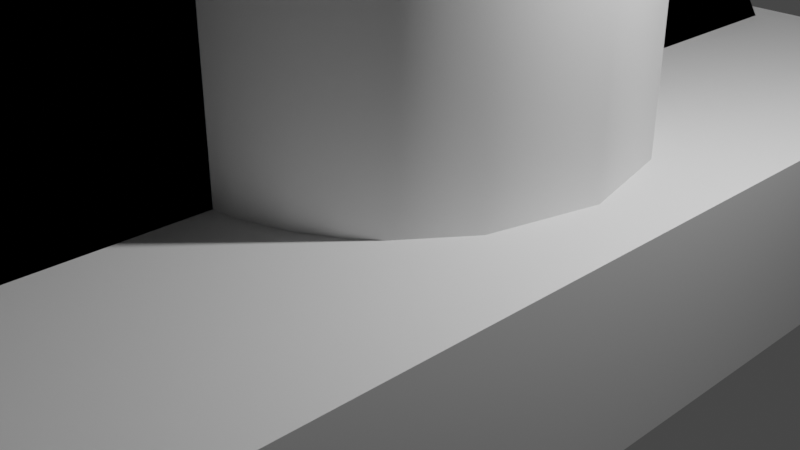 # Source: Task_1.blend  (saved by Blender 3.6.13; exported with 4.5.12 LTS)
import bpy
from mathutils import Matrix  # noqa: F401  (used for matrix-valued properties, if any)

bpy.ops.wm.read_factory_settings(use_empty=True)
scene = bpy.context.scene
scene.name = 'Scene'

# ---- collections
col_collection = bpy.data.collections.new('Collection'); scene.collection.children.link(col_collection)

# ---- materials (node trees are filled in below, after node groups)
mat_material = bpy.data.materials.new('Material')
mat_material.alpha_threshold = 0.0
mat_material.use_transparent_shadow = False
mat_material.roughness = 0.5
mat_material.line_color = (0.0, 0.0, 0.0, 1.0)

# ---- node groups
ng_auto_smooth = bpy.data.node_groups.new('Auto Smooth', 'GeometryNodeTree')
_s = ng_auto_smooth.interface.new_socket(name='Geometry', in_out='OUTPUT', socket_type='NodeSocketGeometry')
_s = ng_auto_smooth.interface.new_socket(name='Geometry', in_out='INPUT', socket_type='NodeSocketGeometry')
_s = ng_auto_smooth.interface.new_socket(name='Angle', in_out='INPUT', socket_type='NodeSocketFloat')
_s.subtype = 'ANGLE'
_s.min_value = 0.0
_s.max_value = 3.142
ng_auto_smooth.is_modifier = True
_N = ng_auto_smooth.nodes; _L = ng_auto_smooth.links
n0 = _N.new('NodeGroupOutput'); n0.name = 'Group Output'; n0.location = (480, -100)
n1 = _N.new('NodeGroupInput'); n1.name = 'Group Input'; n1.location = (-420, -300)
n2 = _N.new('NodeGroupInput'); n2.name = 'Group Input.001'; n2.location = (-60, -100)
n3 = _N.new('GeometryNodeSetShadeSmooth'); n3.name = 'Set Shade Smooth'; n3.location = (120, -100)
n3.domain = 'EDGE'
n4 = _N.new('GeometryNodeSetShadeSmooth'); n4.name = 'Set Shade Smooth.001'; n4.location = (300, -100)
n5 = _N.new('GeometryNodeInputMeshEdgeAngle'); n5.name = 'Edge Angle'; n5.location = (-420, -220)
n6 = _N.new('GeometryNodeInputEdgeSmooth'); n6.name = 'Is Edge Smooth'; n6.location = (-60, -160)
n7 = _N.new('GeometryNodeInputShadeSmooth'); n7.name = 'Is Face Smooth'; n7.location = (-240, -340)
n8 = _N.new('FunctionNodeBooleanMath'); n8.name = 'Boolean Math'; n8.location = (-60, -220)
n9 = _N.new('FunctionNodeCompare'); n9.name = 'Compare'; n9.location = (-240, -180)
n9.operation = 'LESS_EQUAL'
_L.new(n5.outputs[0], n9.inputs[0])
_L.new(n4.outputs[0], n0.inputs[0])
_L.new(n1.outputs[1], n9.inputs[1])
_L.new(n9.outputs[0], n8.inputs[0])
_L.new(n7.outputs[0], n8.inputs[1])
_L.new(n2.outputs[0], n3.inputs[0])
_L.new(n6.outputs[0], n3.inputs[1])
_L.new(n3.outputs[0], n4.inputs[0])
_L.new(n8.outputs[0], n3.inputs[2])
n0.is_active_output = True

# ---- material node trees
mat_material.use_nodes = True; mat_material.node_tree.nodes.clear()
_N = mat_material.node_tree.nodes; _L = mat_material.node_tree.links
n0 = _N.new('ShaderNodeOutputMaterial'); n0.name = 'Material Output'; n0.location = (300, 300)
n1 = _N.new('ShaderNodeBsdfPrincipled'); n1.name = 'Principled BSDF'; n1.location = (10, 300)
n1.distribution = 'GGX'
n1.subsurface_method = 'RANDOM_WALK_SKIN'
n1.inputs[3].default_value = 1.45
n1.inputs[27].default_value = (0.0, 0.0, 0.0, 1.0)
n1.inputs[28].default_value = 1.0
_L.new(n1.outputs[0], n0.inputs[0])
n0.is_active_output = True

# ---- world
world_world = bpy.data.worlds.new('World'); scene.world = world_world
world_world.use_nodes = True; world_world.node_tree.nodes.clear()
_N = world_world.node_tree.nodes; _L = world_world.node_tree.links
n0 = _N.new('ShaderNodeOutputWorld'); n0.name = 'World Output'; n0.location = (300, 300)
n1 = _N.new('ShaderNodeBackground'); n1.name = 'Background'; n1.location = (10, 300)
n1.inputs[0].default_value = (0.05088, 0.05088, 0.05088, 1.0)
_L.new(n1.outputs[0], n0.inputs[0])
n0.is_active_output = True
world_world.color = (0.05088, 0.05088, 0.05088)
world_world.use_sun_shadow = False
world_world.sun_shadow_jitter_overblur = 0.0

# ---- cameras
cam_camera = bpy.data.cameras.new('Camera')
cam_camera.clip_end = 100.0
cam_camera.ortho_scale = 7.314

# ---- lights
light_light = bpy.data.lights.new('Light', 'POINT')
light_light.transmission_factor = 0.0
light_light.energy = 1000.0
light_light.shadow_soft_size = 0.1
light_light.shadow_maximum_resolution = 0.006
light_light.use_absolute_resolution = True

# ---- meshes
me_cube = bpy.data.meshes.new('Cube')
me_cube.from_pydata([(-3.104, 0.0, -1.0), (0.0, 6.378, -1.0), (0.0, -6.378, 1.0), (3.104, 0.0, 1.0), (0.0, -6.378, -1.0), (-3.104, 0.0, 1.0), (0.0, 6.378, 1.0), (3.104, 0.0, -1.0), (0.0, 6.378, 0.0), (3.104, 0.0, 0.0), (-3.104, 0.0, 0.0), (0.0, -6.378, 0.0), (-0.5173, -6.378, 1.0), (-1.035, -6.378, 1.0), (-1.552, -6.378, 1.0), (-2.069, -6.378, 1.0), (-2.587, -6.378, 1.0), (3.104, -1.063, 1.0), (3.104, -2.126, 1.0), (3.104, -3.189, 1.0), (3.104, -4.252, 1.0), (3.104, -5.315, 1.0), (-3.104, 1.063, 1.0), (-3.104, 2.126, 1.0), (-3.104, 3.189, 1.0), (-3.104, 4.252, 1.0), (-3.104, 5.315, 1.0), (0.5173, 6.378, 1.0), (1.035, 6.378, 1.0), (1.552, 6.378, 1.0), (2.069, 6.378, 1.0), (2.587, 6.378, 1.0), (2.587, -6.378, 1.0), (2.069, -6.378, 1.0), (1.552, -6.378, 1.0), (1.035, -6.378, 1.0), (0.5173, -6.378, 1.0), (3.104, 5.315, 1.0), (3.104, 4.252, 1.0), (3.104, 3.189, 1.0), (3.104, 2.126, 1.0), (3.104, 1.063, 1.0), (-3.104, -5.315, 1.0), (-3.104, -4.252, 1.0), (-3.104, -3.189, 1.0), (-3.104, -2.126, 1.0), (-3.104, -1.063, 1.0), (-2.587, 6.378, 1.0), (-2.069, 6.378, 1.0), (-1.552, 6.378, 1.0), (-1.035, 6.378, 1.0), (-0.5173, 6.378, 1.0), (-1.067e-07, -2.429, 1.0), (0.0, -3.189, 1.0), (0.0, -4.252, 1.0), (0.0, -5.315, 1.0), (0.0, 5.315, 1.0), (0.0, 4.252, 1.0), (0.0, 3.189, 1.0), (-1.067e-07, 2.429, 1.0), (2.429, -1.089e-07, 1.0), (2.587, 0.0, 1.0), (-2.587, 0.0, 1.0), (-2.429, -1.089e-07, 1.0), (-0.5173, 5.315, 1.0), (-0.5173, 4.252, 1.0), (-0.5173, 3.189, 1.0), (-0.5743, 2.36, 1.0), (-1.035, 5.315, 1.0), (-1.035, 4.252, 1.0), (-1.035, 3.189, 1.0), (-1.063, 2.184, 1.0), (-1.552, 5.315, 1.0), (-1.552, 4.252, 1.0), (-1.552, 3.189, 1.0), (-1.432, 1.962, 1.0), (-2.069, 5.315, 1.0), (-2.069, 4.252, 1.0), (-2.069, 3.189, 1.0), (-1.694, 1.741, 1.0), (-2.161, 1.11, 1.0), (-2.587, 5.315, 1.0), (-2.587, 4.252, 1.0), (-2.587, 3.189, 1.0), (-2.587, 2.126, 1.0), (-2.587, 1.063, 1.0), (2.587, 5.315, 1.0), (2.587, 4.252, 1.0), (2.587, 3.189, 1.0), (2.587, 2.126, 1.0), (2.587, 1.063, 1.0), (2.069, 5.315, 1.0), (2.069, 4.252, 1.0), (2.069, 3.189, 1.0), (1.694, 1.741, 1.0), (2.161, 1.11, 1.0), (1.552, 5.315, 1.0), (1.552, 4.252, 1.0), (1.552, 3.189, 1.0), (1.432, 1.962, 1.0), (1.035, 5.315, 1.0), (1.035, 4.252, 1.0), (1.035, 3.189, 1.0), (1.063, 2.184, 1.0), (0.5173, 5.315, 1.0), (0.5173, 4.252, 1.0), (0.5173, 3.189, 1.0), (0.5743, 2.36, 1.0), (2.587, -1.063, 1.0), (2.587, -2.126, 1.0), (2.587, -3.189, 1.0), (2.587, -4.252, 1.0), (2.587, -5.315, 1.0), (2.161, -1.11, 1.0), (1.694, -1.741, 1.0), (2.069, -3.189, 1.0), (2.069, -4.252, 1.0), (2.069, -5.315, 1.0), (1.432, -1.962, 1.0), (1.552, -3.189, 1.0), (1.552, -4.252, 1.0), (1.552, -5.315, 1.0), (1.063, -2.184, 1.0), (1.035, -3.189, 1.0), (1.035, -4.252, 1.0), (1.035, -5.315, 1.0), (0.5743, -2.36, 1.0), (0.5173, -3.189, 1.0), (0.5173, -4.252, 1.0), (0.5173, -5.315, 1.0), (-0.5743, -2.36, 1.0), (-0.5173, -3.189, 1.0), (-0.5173, -4.252, 1.0), (-0.5173, -5.315, 1.0), (-1.063, -2.184, 1.0), (-1.035, -3.189, 1.0), (-1.035, -4.252, 1.0), (-1.035, -5.315, 1.0), (-1.432, -1.962, 1.0), (-1.552, -3.189, 1.0), (-1.552, -4.252, 1.0), (-1.552, -5.315, 1.0), (-2.161, -1.11, 1.0), (-1.694, -1.741, 1.0), (-2.069, -3.189, 1.0), (-2.069, -4.252, 1.0), (-2.069, -5.315, 1.0), (-2.587, -1.063, 1.0), (-2.587, -2.126, 1.0), (-2.587, -3.189, 1.0), (-2.587, -4.252, 1.0), (-2.587, -5.315, 1.0), (6.226e-08, 1.332, 6.025), (6.226e-08, -1.332, 6.025), (-1.067e-07, -2.429, 6.025), (-1.067e-07, 2.429, 6.025), (1.552, 0.0, 6.025), (2.429, -1.089e-07, 6.025), (-2.429, -1.089e-07, 6.025), (-1.552, 0.0, 6.025), (-0.583, 1.198, 6.025), (-0.5743, 2.36, 6.025), (-0.9293, 0.9547, 6.025), (-1.063, 2.184, 6.025), (-1.552, 1.063, 6.025), (-1.432, 1.962, 6.025), (-2.161, 1.11, 6.025), (-1.694, 1.741, 6.025), (2.161, 1.11, 6.025), (1.694, 1.741, 6.025), (1.552, 1.063, 6.025), (1.432, 1.962, 6.025), (0.9293, 0.9547, 6.025), (1.063, 2.184, 6.025), (0.583, 1.198, 6.025), (0.5743, 2.36, 6.025), (2.161, -1.11, 6.025), (1.694, -1.741, 6.025), (1.552, -1.063, 6.025), (1.432, -1.962, 6.025), (0.9293, -0.9547, 6.025), (1.063, -2.184, 6.025), (0.583, -1.198, 6.025), (0.5743, -2.36, 6.025), (-0.583, -1.198, 6.025), (-0.5743, -2.36, 6.025), (-0.9293, -0.9547, 6.025), (-1.063, -2.184, 6.025), (-1.552, -1.063, 6.025), (-1.432, -1.962, 6.025), (-2.161, -1.11, 6.025), (-1.694, -1.741, 6.025), (-5.337e-08, -1.746, 6.025), (-5.337e-08, 1.746, 6.025), (1.332, -5.974e-08, 6.025), (1.991, -5.445e-08, 6.025), (-1.991, -5.445e-08, 6.025), (-1.332, -5.974e-08, 6.025), (-0.5458, 1.712, 6.025), (-1.049, 1.624, 6.025), (-1.552, 0.5315, 6.025), (-1.492, 1.513, 6.025), (-2.295, 0.555, 6.025), (-1.928, 1.425, 6.025), (-0.2872, 2.395, 6.025), (-0.315, 1.295, 6.025), (-0.8187, 2.272, 6.025), (-0.7855, 1.076, 6.025), (-1.248, 2.073, 6.025), (-1.029, 0.846, 6.025), (-1.563, 1.851, 6.025), (-1.856, 1.087, 6.025), (2.295, 0.555, 6.025), (1.928, 1.425, 6.025), (1.552, 0.5315, 6.025), (1.492, 1.513, 6.025), (1.049, 1.624, 6.025), (0.5458, 1.712, 6.025), (1.563, 1.851, 6.025), (1.856, 1.087, 6.025), (1.248, 2.073, 6.025), (1.029, 0.846, 6.025), (0.8187, 2.272, 6.025), (0.7855, 1.076, 6.025), (0.2872, 2.395, 6.025), (0.315, 1.295, 6.025), (2.295, -0.555, 6.025), (1.928, -1.425, 6.025), (1.552, -0.5315, 6.025), (1.492, -1.513, 6.025), (1.049, -1.624, 6.025), (0.5458, -1.712, 6.025), (1.856, -1.087, 6.025), (1.563, -1.851, 6.025), (1.029, -0.846, 6.025), (1.248, -2.073, 6.025), (0.7855, -1.076, 6.025), (0.8187, -2.272, 6.025), (0.315, -1.295, 6.025), (0.2872, -2.395, 6.025), (-0.5458, -1.712, 6.025), (-1.049, -1.624, 6.025), (-1.552, -0.5315, 6.025), (-1.492, -1.513, 6.025), (-2.295, -0.555, 6.025), (-1.928, -1.425, 6.025), (-0.315, -1.295, 6.025), (-0.2872, -2.395, 6.025), (-0.7855, -1.076, 6.025), (-0.8187, -2.272, 6.025), (-1.029, -0.846, 6.025), (-1.248, -2.073, 6.025), (-1.856, -1.087, 6.025), (-1.563, -1.851, 6.025), (-1.71, -1.469, 6.025), (-1.923, -0.5433, 6.025), (-1.27, -1.568, 6.025), (-1.232, -0.5064, 6.025), (-0.7973, -1.668, 6.025), (-0.2729, -1.729, 6.025), (0.2729, -1.729, 6.025), (0.7973, -1.668, 6.025), (1.27, -1.568, 6.025), (1.232, -0.5064, 6.025), (1.71, -1.469, 6.025), (1.923, -0.5433, 6.025), (0.2729, 1.729, 6.025), (0.7973, 1.668, 6.025), (1.27, 1.568, 6.025), (1.71, 1.469, 6.025), (1.232, 0.5064, 6.025), (1.923, 0.5433, 6.025), (-1.71, 1.469, 6.025), (-1.27, 1.568, 6.025), (-0.7973, 1.668, 6.025), (-0.2729, 1.729, 6.025), (-1.923, 0.5433, 6.025), (-1.232, 0.5064, 6.025), (6.226e-08, -1.332, 6.025), (-1.332, -5.974e-08, 6.025), (-0.315, 1.295, 6.025), (6.226e-08, 1.332, 6.025), (-0.7855, 1.076, 6.025), (-0.583, 1.198, 6.025), (-1.029, 0.846, 6.025), (-0.9293, 0.9547, 6.025), (0.7855, 1.076, 6.025), (0.9293, 0.9547, 6.025), (0.315, 1.295, 6.025), (0.583, 1.198, 6.025), (0.9293, -0.9547, 6.025), (0.583, -1.198, 6.025), (0.7855, -1.076, 6.025), (0.315, -1.295, 6.025), (-0.583, -1.198, 6.025), (-0.9293, -0.9547, 6.025), (-0.315, -1.295, 6.025), (-0.7855, -1.076, 6.025), (-1.029, -0.846, 6.025), (1.332, -5.974e-08, 6.025), (1.029, 0.846, 6.025), (1.029, -0.846, 6.025), (-1.232, -0.5064, 6.025), (1.232, -0.5064, 6.025), (1.232, 0.5064, 6.025), (-1.232, 0.5064, 6.025), (6.226e-08, -1.332, 6.025), (-1.332, -5.974e-08, 6.025), (-0.315, 1.295, 6.025), (6.226e-08, 1.332, 6.025), (-0.7855, 1.076, 6.025), (-0.583, 1.198, 6.025), (-1.029, 0.846, 6.025), (-0.9293, 0.9547, 6.025), (0.7855, 1.076, 6.025), (0.9293, 0.9547, 6.025), (0.315, 1.295, 6.025), (0.583, 1.198, 6.025), (0.9293, -0.9547, 6.025), (0.583, -1.198, 6.025), (0.7855, -1.076, 6.025), (0.315, -1.295, 6.025), (-0.583, -1.198, 6.025), (-0.9293, -0.9547, 6.025), (-0.315, -1.295, 6.025), (-0.7855, -1.076, 6.025), (-1.029, -0.846, 6.025), (1.332, -5.974e-08, 6.025), (1.029, 0.846, 6.025), (1.029, -0.846, 6.025), (-1.232, -0.5064, 6.025), (1.232, -0.5064, 6.025), (1.232, 0.5064, 6.025), (-1.232, 0.5064, 6.025), (0.583, 1.198, -1.0), (0.315, 1.295, -1.0), (0.9293, 0.9547, -1.0), (0.7855, 1.076, -1.0), (6.226e-08, -1.332, 6.025), (-0.9293, 0.9547, -1.0), (-1.029, 0.846, -1.0), (-1.332, -5.974e-08, 6.025), (-0.583, 1.198, -1.0), (-0.7855, 1.076, -1.0), (6.226e-08, 1.332, -1.0), (-0.315, 1.295, -1.0), (-0.315, 1.295, 6.025), (6.226e-08, 1.332, 6.025), (-0.7855, 1.076, 6.025), (-0.583, 1.198, 6.025), (-1.029, 0.846, 6.025), (-0.9293, 0.9547, 6.025), (0.7855, 1.076, 6.025), (0.9293, 0.9547, 6.025), (0.315, 1.295, 6.025), (0.583, 1.198, 6.025), (0.9293, -0.9547, 6.025), (0.583, -1.198, 6.025), (0.7855, -1.076, 6.025), (0.315, -1.295, 6.025), (-1.332, -5.974e-08, -1.0), (-0.583, -1.198, 6.025), (-0.9293, -0.9547, 6.025), (-0.315, -1.295, 6.025), (-0.7855, -1.076, 6.025), (-1.029, -0.846, 6.025), (1.332, -5.974e-08, 6.025), (1.029, 0.846, 6.025), (1.029, -0.846, 6.025), (-1.232, -0.5064, 6.025), (6.226e-08, -1.332, -1.0), (1.232, -0.5064, 6.025), (1.232, 0.5064, 6.025), (-1.232, 0.5064, 6.025), (6.226e-08, -1.332, 6.025), (-1.332, -5.974e-08, 6.025), (-0.315, 1.295, 6.025), (6.226e-08, 1.332, 6.025), (-0.7855, 1.076, 6.025), (-0.583, 1.198, 6.025), (-1.029, 0.846, 6.025), (-0.9293, 0.9547, 6.025), (0.7855, 1.076, 6.025), (0.9293, 0.9547, 6.025), (0.315, 1.295, 6.025), (0.583, 1.198, 6.025), (0.9293, -0.9547, 6.025), (0.583, -1.198, 6.025), (0.7855, -1.076, 6.025), (0.315, -1.295, 6.025), (-0.583, -1.198, 6.025), (-0.9293, -0.9547, 6.025), (-0.315, -1.295, 6.025), (-0.7855, -1.076, 6.025), (-1.029, -0.846, 6.025), (1.332, -5.974e-08, 6.025), (1.029, 0.846, 6.025), (1.029, -0.846, 6.025), (-1.232, -0.5064, 6.025), (1.232, -0.5064, 6.025), (1.232, 0.5064, 6.025), (-1.232, 0.5064, 6.025), (0.9293, -0.9547, -1.0), (0.583, -1.198, -1.0), (0.7855, -1.076, -1.0), (0.315, -1.295, -1.0), (-0.583, -1.198, -1.0), (-0.9293, -0.9547, -1.0), (-0.315, -1.295, -1.0), (-0.7855, -1.076, -1.0), (-1.029, -0.846, -1.0), (1.332, -5.974e-08, -1.0), (1.029, 0.846, -1.0), (1.029, -0.846, -1.0), (-1.232, -0.5064, -1.0), (1.232, -0.5064, -1.0), (1.232, 0.5064, -1.0), (-1.232, 0.5064, -1.0), (0.7064, 1.961, -1.0), (1.656, -2.028, -1.0), (1.349, 1.598, -1.0), (-0.2902, -2.548, -1.0), (-1.541, 1.417, -1.0), (-2.251, 1.148, -1.0), (-1.077, 1.789, -1.0), (-0.2478, 2.066, -1.0), (-2.017, 0.3984, -1.0), (0.2478, -2.066, -1.0), (1.541, -1.417, -1.0), (1.077, -1.789, -1.0), (2.402, 0.4211, -1.0), (1.301, 2.252, -1.0), (-0.7064, -1.961, -1.0), (-1.349, -1.598, -1.0), (-1.779, -1.064, -1.0), (2.017, -0.3984, -1.0), (1.779, 1.064, -1.0), (-0.838, 2.44, -1.0), (-1.979, -1.684, -1.0), (1.656, -2.028, -1.0), (-0.2902, -2.548, -1.0), (-2.251, 1.148, -1.0), (2.402, 0.4211, -1.0), (1.301, 2.252, -1.0), (-0.838, 2.44, -1.0), (-1.979, -1.684, -1.0), (6.226e-08, -1.332, 6.025), (0.583, -1.198, 6.025), (0.315, -1.295, 6.025), (-0.583, -1.198, 6.025), (-0.315, -1.295, 6.025), (0.583, -1.198, 6.025), (-0.583, -1.198, 6.025), (0.583, -1.198, 6.025), (-0.583, -1.198, 6.025), (0.315, -1.295, 6.025), (0.583, -1.198, 6.025), (-0.315, -1.295, 6.025), (6.226e-08, -1.332, 6.025), (-0.583, -1.198, 6.025), (0.583, -1.198, 6.025), (-0.583, -1.198, 6.025), (0.583, -1.198, 6.025), (-0.583, -1.198, 6.025), (0.3887, 1.198, 6.025), (0.1943, 1.198, 6.025), (7.451e-08, 1.198, 6.025), (-0.1943, 1.198, 6.025), (-0.3887, 1.198, 6.025), (0.3887, -1.198, 6.025), (0.1943, -1.198, 6.025), (7.451e-08, -1.198, 6.025), (-0.1943, -1.198, 6.025), (-0.3887, -1.198, 6.025), (0.583, 0.7987, 6.025), (0.3887, -0.7987, 6.025), (0.583, -0.7987, 6.025), (0.3887, -0.7987, 6.025), (0.583, -0.7987, 6.025), (-0.583, 0.7987, 6.025), (0.1943, -0.7987, 6.025), (7.451e-08, -0.7987, 6.025), (-0.1943, -0.7987, 6.025), (-0.583, -0.7987, 6.025), (-0.3887, 0.7987, 6.025), (-0.3887, -0.7987, 6.025), (-0.1943, -1.198, 6.025), (7.451e-08, -1.198, 6.025), (-0.3887, -0.7987, 6.025), (-0.1943, 0.7987, 6.025), (0.1943, -1.198, 6.025), (0.3887, -1.198, 6.025), (-0.583, -0.7987, 6.025), (-0.1943, -0.7987, 6.025), (7.451e-08, 0.7987, 6.025), (0.583, -1.198, 6.025), (0.583, -0.7987, 6.025), (-0.583, -1.198, 6.025), (7.451e-08, -0.7987, 6.025), (0.1943, 0.7987, 6.025), (-0.3887, -1.198, 6.025), (-0.583, -1.198, 6.025), (6.226e-08, -1.332, 6.025), (0.1943, -0.7987, 6.025), (0.3887, 0.7987, 6.025), (-0.315, -1.295, 6.025), (0.583, -1.198, 6.025), (0.315, -1.295, 6.025), (0.3887, -0.7987, 6.025), (0.1943, -0.7987, 6.025), (7.451e-08, -0.7987, 6.025), (-0.1943, -0.7987, 6.025), (-0.3887, -0.7987, 6.025), (-0.583, -0.7987, 6.025), (0.3887, -1.198, 6.025), (0.1943, -1.198, 6.025), (7.451e-08, -1.198, 6.025), (-0.1943, -1.198, 6.025), (-0.3887, -1.198, 6.025), (0.583, -1.198, 6.025), (-0.583, -1.198, 6.025), (0.7536, -1.259, 5.15), (-0.4123, -1.259, 5.15), (-0.315, -1.295, 6.025), (6.226e-08, -1.332, 6.025), (0.315, -1.295, 6.025), (0.583, -0.7987, -1.0), (0.3887, -0.7987, -1.0), (0.1943, -0.7987, -1.0), (7.451e-08, -0.7987, -1.0), (-0.1943, -0.7987, -1.0), (-0.3887, -0.7987, -1.0), (-0.583, -0.7987, -1.0), (0.3887, -1.198, -1.0), (0.1943, -1.198, -1.0), (7.451e-08, -1.198, -1.0), (-0.1943, -1.198, -1.0), (-0.3887, -1.198, -1.0), (0.583, -1.198, -1.0), (-0.583, -1.198, -1.0), (0.583, -1.198, -1.0), (-0.583, -1.198, -1.0), (-0.315, -1.295, -1.0), (6.226e-08, -1.332, -1.0), (0.315, -1.295, -1.0), (-0.315, 1.295, -1.0), (6.226e-08, 1.332, -1.0), (0.315, 1.295, -1.0), (0.583, 1.198, -1.0), (-0.583, 1.198, -1.0), (-0.3887, 1.198, -1.0), (0.3887, 1.198, -1.0), (0.1943, 1.198, -1.0), (7.451e-08, 1.198, -1.0), (-0.1943, 1.198, -1.0), (0.583, 0.7987, -1.0), (-0.583, 0.7987, -1.0), (-0.3887, 0.7987, -1.0), (-0.1943, 0.7987, -1.0), (7.451e-08, 0.7987, -1.0), (0.1943, 0.7987, -1.0), (0.3887, 0.7987, -1.0), (3.104, 5.846, 1.0), (2.587, 6.378, 1.0), (3.096, 5.939, 1.0), (3.073, 6.028, 1.0), (3.035, 6.112, 1.0), (2.983, 6.188, 1.0), (2.919, 6.254, 1.0), (2.845, 6.307, 1.0), (2.763, 6.346, 1.0), (2.676, 6.37, 1.0), (2.572, 6.378, -1.0), (3.104, 5.846, -1.0), (2.891, 5.891, -1.0), (2.664, 6.37, -1.0), (2.754, 6.346, -1.0), (2.838, 6.307, -1.0), (2.914, 6.254, -1.0), (2.979, 6.188, -1.0), (3.033, 6.112, -1.0), (3.072, 6.028, -1.0), (3.096, 5.939, -1.0), (2.587, -6.378, 1.0), (3.104, -5.846, 1.0), (2.676, -6.37, 1.0), (2.763, -6.346, 1.0), (2.845, -6.307, 1.0), (2.919, -6.254, 1.0), (2.983, -6.188, 1.0), (3.035, -6.112, 1.0), (3.073, -6.028, 1.0), (3.096, -5.939, 1.0), (3.104, -5.846, -1.0), (2.572, -6.378, -1.0), (2.936, -5.873, -1.0), (3.096, -5.939, -1.0), (3.072, -6.028, -1.0), (3.033, -6.112, -1.0), (2.979, -6.188, -1.0), (2.914, -6.254, -1.0), (2.838, -6.307, -1.0), (2.754, -6.346, -1.0), (2.664, -6.37, -1.0), (-2.587, 6.378, 1.0), (-3.104, 5.846, 1.0), (-2.676, 6.37, 1.0), (-2.763, 6.346, 1.0), (-2.845, 6.307, 1.0), (-2.919, 6.254, 1.0), (-2.983, 6.188, 1.0), (-3.035, 6.112, 1.0), (-3.073, 6.028, 1.0), (-3.096, 5.939, 1.0), (-3.104, 5.846, -1.0), (-2.572, 6.378, -1.0), (-3.018, 5.853, -1.0), (-3.096, 5.939, -1.0), (-3.072, 6.028, -1.0), (-3.033, 6.112, -1.0), (-2.979, 6.188, -1.0), (-2.914, 6.254, -1.0), (-2.838, 6.307, -1.0), (-2.754, 6.346, -1.0), (-2.664, 6.37, -1.0), (-3.104, -5.846, 1.0), (-2.587, -6.378, 1.0), (-3.096, -5.939, 1.0), (-3.073, -6.028, 1.0), (-3.035, -6.112, 1.0), (-2.983, -6.188, 1.0), (-2.919, -6.254, 1.0), (-2.845, -6.307, 1.0), (-2.763, -6.346, 1.0), (-2.676, -6.37, 1.0), (-2.572, -6.378, -1.0), (-3.104, -5.846, -1.0), (-2.98, -5.861, -1.0), (-2.664, -6.37, -1.0), (-2.754, -6.346, -1.0), (-2.838, -6.307, -1.0), (-2.914, -6.254, -1.0), (-2.979, -6.188, -1.0), (-3.033, -6.112, -1.0), (-3.072, -6.028, -1.0), (-3.096, -5.939, -1.0), (2.572, 6.378, 0.0), (3.104, 5.846, 0.0), (2.664, 6.37, 0.0), (2.754, 6.346, 0.0), (2.838, 6.307, 0.0), (2.914, 6.254, 0.0), (2.979, 6.188, 0.0), (3.033, 6.112, 0.0), (3.072, 6.028, 0.0), (3.096, 5.939, 0.0), (-3.104, -5.846, 0.0), (-2.572, -6.378, 0.0), (-3.096, -5.939, 0.0), (-3.072, -6.028, 0.0), (-3.033, -6.112, 0.0), (-2.979, -6.188, 0.0), (-2.914, -6.254, 0.0), (-2.838, -6.307, 0.0), (-2.754, -6.346, 0.0), (-2.664, -6.37, 0.0), (3.104, -5.846, 0.0), (2.572, -6.378, 0.0), (3.096, -5.939, 0.0), (3.072, -6.028, 0.0), (3.033, -6.112, 0.0), (2.979, -6.188, 0.0), (2.914, -6.254, 0.0), (2.838, -6.307, 0.0), (2.754, -6.346, 0.0), (2.664, -6.37, 0.0), (-3.104, 5.846, 0.0), (-2.572, 6.378, 0.0), (-3.096, 5.939, 0.0), (-3.072, 6.028, 0.0), (-3.033, 6.112, 0.0), (-2.979, 6.188, 0.0), (-2.914, 6.254, 0.0), (-2.838, 6.307, 0.0), (-2.754, 6.346, 0.0), (-2.664, 6.37, 0.0), (0.2313, 2.346, -1.0), (2.731, 6.134, -1.0)], [(545, 550), (546, 554), (546, 553), (546, 552), (547, 551), (440, 637), (440, 595), (21, 666), (20, 666), (19, 666), (9, 19), (9, 18), (9, 17), (9, 41), (9, 40), (9, 39), (39, 647), (38, 647), (37, 647), (30, 646), (29, 646), (28, 646), (8, 28), (8, 27), (8, 51), (8, 50), (48, 677), (49, 677), (50, 677), (15, 657), (14, 657), (13, 657), (11, 12), (11, 13), (11, 36), (11, 35), (33, 667), (35, 667), (42, 656), (43, 656), (44, 656), (10, 46), (10, 45), (10, 44), (26, 676), (25, 676), (24, 676), (10, 24), (10, 23), (10, 22)], [(0, 445, 637, 636), (151, 42, 625, 627, 628, 629, 630, 631, 632, 633, 634, 626, 16), (677, 604, 47, 48, 49, 50, 51, 6, 8), (667, 583, 32, 33, 34, 35, 36, 2, 11), (647, 562, 37, 38, 39, 40, 41, 3, 9), (0, 10, 676, 614), (1, 444, 441, 616, 615), (7, 593, 595, 439), (7, 442, 443, 574, 573), (573, 647, 9, 7), (0, 614, 616, 441), (4, 11, 657, 635), (11, 2, 12, 13, 14, 15, 16, 626, 657), (4, 635, 637, 445, 440), (595, 594, 4, 440, 439), (594, 667, 11, 4), (129, 55, 2, 36), (85, 22, 5, 62), (80, 85, 62, 63), (6, 51, 64, 56), (56, 64, 65, 57), (57, 65, 66, 58), (58, 66, 67, 59), (51, 50, 68, 64), (64, 68, 69, 65), (65, 69, 70, 66), (66, 70, 71, 67), (50, 49, 72, 68), (68, 72, 73, 69), (69, 73, 74, 70), (70, 74, 75, 71), (49, 48, 76, 72), (72, 76, 77, 73), (73, 77, 78, 74), (74, 78, 79, 75), (134, 130, 185, 249, 187), (48, 47, 81, 76), (76, 81, 82, 77), (77, 82, 83, 78), (78, 83, 84, 79), (79, 84, 85, 80), (10, 5, 22, 23, 24, 25, 26, 605, 676), (81, 26, 25, 82), (82, 25, 24, 83), (83, 24, 23, 84), (84, 23, 22, 85), (41, 90, 61, 3), (90, 95, 60, 61), (113, 60, 157, 226, 176), (67, 71, 163, 206, 161), (79, 80, 166, 203, 167), (8, 6, 27, 28, 29, 30, 31, 563, 646), (37, 86, 87, 38), (38, 87, 88, 39), (39, 88, 89, 40), (40, 89, 90, 41), (31, 30, 91, 86), (86, 91, 92, 87), (87, 92, 93, 88), (88, 93, 94, 89), (89, 94, 95, 90), (30, 29, 96, 91), (91, 96, 97, 92), (92, 97, 98, 93), (93, 98, 99, 94), (126, 122, 181, 237, 183), (29, 28, 100, 96), (96, 100, 101, 97), (97, 101, 102, 98), (98, 102, 103, 99), (142, 143, 191, 245, 190), (28, 27, 104, 100), (100, 104, 105, 101), (101, 105, 106, 102), (102, 106, 107, 103), (107, 59, 155, 224, 175), (27, 6, 56, 104), (104, 56, 57, 105), (105, 57, 58, 106), (106, 58, 59, 107), (94, 99, 171, 218, 169), (9, 3, 17, 18, 19, 20, 21, 584, 666), (112, 117, 33, 32), (117, 121, 34, 33), (121, 125, 35, 34), (125, 129, 36, 35), (3, 61, 108, 17), (17, 108, 109, 18), (18, 109, 110, 19), (19, 110, 111, 20), (20, 111, 112, 21), (61, 60, 113, 108), (108, 113, 114, 109), (109, 114, 115, 110), (110, 115, 116, 111), (111, 116, 117, 112), (60, 95, 168, 212, 157), (63, 142, 190, 244, 158), (114, 118, 119, 115), (115, 119, 120, 116), (116, 120, 121, 117), (138, 134, 187, 251, 189), (71, 75, 165, 208, 163), (118, 122, 123, 119), (119, 123, 124, 120), (120, 124, 125, 121), (52, 126, 183, 239, 154), (118, 114, 177, 233, 179), (122, 126, 127, 123), (123, 127, 128, 124), (124, 128, 129, 125), (95, 94, 169, 213, 168), (99, 103, 173, 220, 171), (126, 52, 53, 127), (127, 53, 54, 128), (128, 54, 55, 129), (55, 133, 12, 2), (133, 137, 13, 12), (137, 141, 14, 13), (141, 146, 15, 14), (146, 151, 16, 15), (143, 138, 189, 253, 191), (130, 52, 154, 247, 185), (52, 130, 131, 53), (53, 131, 132, 54), (54, 132, 133, 55), (75, 79, 167, 210, 165), (59, 67, 161, 204, 155), (130, 134, 135, 131), (131, 135, 136, 132), (132, 136, 137, 133), (80, 63, 158, 202, 166), (122, 118, 179, 235, 181), (134, 138, 139, 135), (135, 139, 140, 136), (136, 140, 141, 137), (114, 113, 176, 227, 177), (103, 107, 175, 222, 173), (138, 143, 144, 139), (139, 144, 145, 140), (140, 145, 146, 141), (63, 62, 147, 142), (142, 147, 148, 143), (143, 148, 149, 144), (144, 149, 150, 145), (145, 150, 151, 146), (62, 5, 46, 147), (147, 46, 45, 148), (148, 45, 44, 149), (149, 44, 43, 150), (150, 43, 42, 151), (277, 200, 159, 197), (276, 202, 158, 196), (275, 198, 160, 205), (274, 199, 162, 207), (273, 201, 164, 209), (272, 203, 166, 211), (271, 214, 156, 195), (269, 215, 170, 219), (268, 216, 172, 221), (267, 217, 174, 223), (266, 193, 152, 225), (265, 228, 178, 232), (264, 229, 179, 233), (262, 230, 181, 235), (261, 231, 183, 237), (260, 192, 154, 239), (259, 240, 185, 247), (258, 241, 187, 249), (257, 242, 188, 250), (256, 243, 189, 251), (255, 244, 190, 252), (254, 245, 191, 253), (243, 254, 253, 189), (188, 252, 254, 243), (252, 190, 245, 254), (242, 255, 252, 188), (159, 196, 255, 242), (196, 158, 244, 255), (241, 256, 251, 187), (186, 250, 256, 241), (250, 188, 243, 256), (197, 159, 242, 257), (240, 258, 249, 185), (184, 248, 258, 240), (248, 186, 241, 258), (207, 162, 285, 282), (250, 186, 295, 298), (238, 182, 291, 293), (192, 259, 247, 154), (153, 246, 259, 192), (246, 184, 240, 259), (197, 257, 302, 279), (263, 194, 299, 303), (205, 160, 283, 280), (231, 260, 239, 183), (182, 238, 260, 231), (238, 153, 192, 260), (257, 250, 298, 302), (248, 184, 294, 297), (234, 263, 303, 301), (230, 261, 237, 181), (180, 236, 261, 230), (236, 182, 231, 261), (174, 225, 288, 289), (236, 180, 290, 292), (246, 153, 278, 296), (229, 262, 235, 179), (178, 234, 262, 229), (234, 180, 230, 262), (228, 263, 234, 178), (156, 194, 263, 228), (172, 223, 286, 287), (227, 264, 233, 177), (176, 232, 264, 227), (232, 178, 229, 264), (226, 265, 232, 176), (157, 195, 265, 226), (195, 156, 228, 265), (217, 266, 225, 174), (175, 224, 266, 217), (224, 155, 193, 266), (216, 267, 223, 172), (173, 222, 267, 216), (222, 175, 217, 267), (215, 268, 221, 170), (171, 220, 268, 215), (220, 173, 216, 268), (213, 269, 219, 168), (169, 218, 269, 213), (218, 171, 215, 269), (153, 238, 293, 278), (186, 248, 297, 295), (225, 152, 281, 288), (214, 270, 194, 156), (170, 221, 270, 214), (162, 209, 284, 285), (212, 271, 195, 157), (168, 219, 271, 212), (219, 170, 214, 271), (201, 272, 211, 164), (165, 210, 272, 201), (210, 167, 203, 272), (199, 273, 209, 162), (163, 208, 273, 199), (208, 165, 201, 273), (198, 274, 207, 160), (161, 206, 274, 198), (206, 163, 199, 274), (193, 275, 205, 152), (155, 204, 275, 193), (204, 161, 198, 275), (200, 276, 196, 159), (164, 211, 276, 200), (211, 166, 202, 276), (182, 236, 292, 291), (209, 277, 305, 284), (209, 164, 200, 277), (184, 246, 296, 294), (223, 174, 289, 286), (160, 207, 282, 283), (180, 234, 301, 290), (277, 197, 279, 305), (270, 221, 300, 304), (194, 270, 304, 299), (221, 172, 287, 300), (152, 205, 280, 281), (285, 284, 312, 313), (279, 302, 330, 307), (298, 295, 323, 326), (283, 282, 310, 311), (304, 300, 328, 332), (302, 298, 326, 330), (297, 294, 322, 325), (281, 280, 308, 309), (299, 304, 332, 327), (295, 297, 325, 323), (296, 278, 306, 324), (282, 285, 313, 310), (294, 296, 324, 322), (280, 283, 311, 308), (293, 291, 319, 321), (278, 293, 321, 306), (292, 290, 318, 320), (291, 292, 320, 319), (303, 299, 327, 331), (290, 301, 329, 318), (301, 303, 331, 329), (289, 288, 316, 317), (287, 286, 314, 315), (288, 281, 309, 316), (284, 305, 333, 312), (286, 289, 317, 314), (305, 279, 307, 333), (300, 287, 315, 328), (314, 317, 355, 352), (333, 307, 341, 373), (328, 315, 353, 367), (313, 312, 350, 351), (307, 330, 369, 341), (326, 323, 362, 365), (311, 310, 348, 349), (332, 328, 367, 372), (330, 326, 365, 369), (325, 322, 361, 364), (309, 308, 346, 347), (327, 332, 372, 366), (323, 325, 364, 362), (324, 306, 338, 363), (310, 313, 351, 348), (322, 324, 363, 361), (308, 311, 349, 346), (321, 319, 357, 359), (306, 321, 359, 338), (320, 318, 356, 358), (319, 320, 358, 357), (331, 327, 366, 371), (318, 329, 368, 356), (329, 331, 371, 368), (317, 316, 354, 355), (315, 314, 352, 353), (316, 309, 347, 354), (312, 333, 373, 350), (355, 354, 384, 385), (353, 352, 382, 383), (354, 347, 377, 384), (350, 373, 401, 380), (352, 355, 385, 382), (373, 341, 375, 401), (367, 353, 383, 396), (351, 350, 380, 381), (341, 369, 398, 375), (365, 362, 391, 394), (349, 348, 378, 379), (372, 367, 396, 400), (369, 365, 394, 398), (364, 361, 390, 393), (347, 346, 376, 377), (366, 372, 400, 395), (362, 364, 393, 391), (363, 338, 374, 392), (348, 351, 381, 378), (361, 363, 392, 390), (346, 349, 379, 376), (359, 357, 387, 389), (338, 359, 389, 374), (358, 356, 386, 388), (357, 358, 388, 387), (371, 366, 395, 399), (356, 368, 397, 386), (368, 371, 399, 397), (383, 382, 337, 336), (384, 377, 344, 335), (380, 401, 417, 340), (382, 385, 334, 337), (401, 375, 360, 417), (396, 383, 336, 412), (381, 380, 340, 339), (375, 398, 414, 360), (394, 391, 407, 410), (379, 378, 343, 342), (400, 396, 412, 416), (398, 394, 410, 414), (393, 390, 406, 409), (377, 376, 345, 344), (395, 400, 416, 411), (391, 393, 409, 407), (392, 374, 370, 408), (378, 381, 339, 343), (390, 392, 408, 406), (376, 379, 342, 345), (389, 387, 403, 405), (374, 389, 405, 370), (388, 386, 402, 404), (387, 388, 404, 403), (399, 395, 411, 415), (386, 397, 413, 402), (397, 399, 415, 413), (385, 384, 335, 334), (409, 406, 432, 433), (407, 409, 433), (339, 340, 422), (414, 410, 434), (342, 343, 424), (360, 414, 434, 426), (413, 415, 435, 428), (343, 339, 422, 424), (408, 370, 427, 432), (415, 411, 435), (345, 342, 424, 425), (405, 403, 429, 427), (411, 416, 436, 435), (344, 345, 425), (404, 402, 428, 429), (416, 412, 436), (412, 336, 420, 436), (334, 335, 418), (417, 360, 426), (337, 334, 418, 420), (336, 337, 420), (340, 417, 426, 422), (335, 344, 425, 418), (402, 413, 428), (403, 404, 429), (370, 405, 427), (410, 407, 433, 434), (406, 408, 432), (436, 420, 431, 430), (432, 427, 421), (424, 422, 423, 437), (428, 435, 430, 419), (425, 424, 437), (420, 418, 431), (434, 433, 438), (426, 434, 438, 423), (422, 426, 423), (427, 429, 419, 421), (418, 425, 437, 431), (433, 432, 421, 438), (435, 436, 430), (429, 428, 419), (423, 438, 445, 441), (437, 423, 441, 444), (419, 430, 442, 439), (431, 437, 444, 686, 443), (421, 419, 439, 440), (438, 421, 440, 445), (430, 431, 443, 442), (1, 8, 646, 572), (21, 112, 32, 583, 585, 586, 587, 588, 589, 590, 591, 592, 584), (615, 677, 8, 1), (656, 625, 42, 43, 44, 45, 46, 5, 10), (441, 445, 0), (636, 656, 10, 0), (7, 9, 666, 593), (442, 7, 439), (47, 604, 606, 607, 608, 609, 610, 611, 612, 613, 605, 26, 81), (387, 389, 448, 447), (389, 374, 446, 448), (374, 392, 450, 446), (392, 390, 449, 450), (448, 446, 458, 455), (494, 489, 558, 559), (447, 449, 452, 451), (451, 452, 454, 453), (469, 491, 490, 470), (447, 448, 455, 456), (449, 447, 456, 459), (450, 449, 459, 457), (446, 450, 457, 458), (459, 456, 460, 461), (461, 460, 462, 469, 470, 471, 472, 473, 463), (478, 496, 495, 462), (458, 457, 505, 502), (462, 495, 491, 469), (508, 477, 496, 478), (493, 482, 481, 498), (456, 455, 507, 506), (504, 499, 560, 561), (513, 532, 531, 512), (516, 535, 536, 517), (524, 516, 517), (512, 531, 530, 511), (384, 385, 548, 547), (517, 536, 537, 518), (473, 500, 497, 463), (498, 481, 480, 503), (483, 492, 485, 488), (377, 384, 547, 546), (472, 486, 500, 473), (459, 456, 506, 501), (471, 487, 486, 472), (503, 480, 477, 508), (479, 379, 549, 556), (457, 459, 501, 505), (488, 485, 482, 493), (470, 490, 487, 471), (463, 497, 492, 483), (376, 377, 546, 545), (455, 458, 502, 507), (477, 475, 476, 496), (492, 513, 512, 485), (505, 501, 522, 523), (379, 376, 545, 549), (495, 519, 514, 491), (485, 512, 511, 482), (491, 514, 515, 490), (511, 530, 529, 510), (486, 517, 518, 500), (507, 502, 524, 525), (497, 520, 513, 492), (480, 509, 475, 477), (496, 476, 519, 495), (481, 510, 509, 480), (500, 518, 520, 497), (482, 511, 510, 481), (487, 516, 517, 486), (502, 505, 523, 524), (490, 515, 516, 487), (506, 507, 525, 521), (532, 539, 537, 531), (531, 537, 536, 530), (530, 536, 535, 529), (529, 535, 534, 528), (528, 534, 533, 527), (527, 533, 538, 526), (543, 536, 537, 542), (523, 522, 541, 542), (525, 524, 543, 544), (514, 533, 534, 515), (524, 523, 542, 543), (475, 527, 526, 476), (521, 525, 544, 540), (509, 528, 527, 475), (520, 539, 532, 513), (510, 529, 528, 509), (476, 526, 538, 519), (549, 545, 546, 547, 548, 551, 552, 553, 554, 550), (549, 550, 557, 556), (550, 554, 558, 557), (554, 553, 559, 558), (553, 552, 560, 559), (552, 551, 561, 560), (551, 548, 555, 561), (484, 479, 556, 557), (385, 474, 555, 548), (474, 504, 561, 555), (499, 494, 559, 560), (489, 484, 557, 558), (476, 475, 514, 519), (475, 509, 515, 514), (509, 510, 516, 515), (516, 510, 511, 517), (517, 511, 512, 518), (379, 385, 464, 465, 466, 467, 468), (484, 489, 467, 468), (379, 479, 484, 468), (489, 494, 466, 467), (499, 504, 464, 465), (385, 464, 504, 474), (379, 468, 376), (376, 468, 467, 377), (377, 467, 466), (377, 465, 464, 384), (384, 464, 385), (572, 575, 574, 687), (575, 576, 574), (576, 577, 574), (577, 578, 574), (578, 579, 574), (579, 580, 574), (580, 581, 574), (581, 582, 574), (582, 573, 574), (593, 596, 595), (596, 597, 595), (597, 598, 595), (598, 599, 595), (599, 600, 595), (600, 601, 595), (601, 602, 595), (602, 603, 595), (603, 594, 595), (614, 617, 616), (617, 618, 616), (618, 619, 616), (619, 620, 616), (620, 621, 616), (621, 622, 616), (622, 623, 616), (623, 624, 616), (624, 615, 616), (635, 638, 637), (638, 639, 637), (639, 640, 637), (640, 641, 637), (641, 642, 637), (642, 643, 637), (643, 644, 637), (644, 645, 637), (645, 636, 637), (647, 573, 582, 655), (655, 582, 581, 654), (654, 581, 580, 653), (653, 580, 579, 652), (652, 579, 578, 651), (651, 578, 577, 650), (650, 577, 576, 649), (649, 576, 575, 648), (648, 575, 572, 646), (657, 626, 634, 665), (665, 634, 633, 664), (664, 633, 632, 663), (663, 632, 631, 662), (662, 631, 630, 661), (661, 630, 629, 660), (660, 629, 628, 659), (659, 628, 627, 658), (658, 627, 625, 656), (667, 594, 603, 675), (675, 603, 602, 674), (674, 602, 601, 673), (673, 601, 600, 672), (672, 600, 599, 671), (671, 599, 598, 670), (670, 598, 597, 669), (669, 597, 596, 668), (668, 596, 593, 666), (677, 615, 624, 685), (685, 624, 623, 684), (684, 623, 622, 683), (683, 622, 621, 682), (682, 621, 620, 681), (681, 620, 619, 680), (680, 619, 618, 679), (679, 618, 617, 678), (678, 617, 614, 676), (562, 647, 655, 564), (564, 655, 654, 565), (565, 654, 653, 566), (566, 653, 652, 567), (567, 652, 651, 568), (568, 651, 650, 569), (569, 650, 649, 570), (570, 649, 648, 571), (571, 648, 646, 563), (635, 657, 665, 638), (638, 665, 664, 639), (639, 664, 663, 640), (640, 663, 662, 641), (641, 662, 661, 642), (642, 661, 660, 643), (643, 660, 659, 644), (644, 659, 658, 645), (645, 658, 656, 636), (583, 667, 675, 585), (585, 675, 674, 586), (586, 674, 673, 587), (587, 673, 672, 588), (588, 672, 671, 589), (589, 671, 670, 590), (590, 670, 669, 591), (591, 669, 668, 592), (592, 668, 666, 584), (604, 677, 685, 606), (606, 685, 684, 607), (607, 684, 683, 608), (608, 683, 682, 609), (609, 682, 681, 610), (610, 681, 680, 611), (611, 680, 679, 612), (612, 679, 678, 613), (613, 678, 676, 605), (562, 564, 565, 566, 567, 568, 569, 570, 571, 563, 31, 86, 37), (465, 377, 466), (499, 465, 466, 494), (686, 444, 572, 687, 574, 443), (444, 1, 572), (542, 537, 539, 541), (535, 536, 543), (535, 543, 534), (405, 370, 534, 533), (533, 540, 544, 538), (533, 544, 540, 538), (457, 523, 524, 517, 473), (506, 469, 455, 507), (458, 455, 525, 469, 514, 515, 470, 524), (471, 458, 470, 515, 516), (512, 513, 520, 518), (473, 501, 505, 457)])
me_cube.polygons.foreach_set('use_smooth', [1, 1, 1, 1, 1, 1, 1, 1, 1, 1, 1, 1, 1, 1, 1, 1, 1, 1, 1, 1, 1, 1, 1, 1, 1, 1, 1, 1, 1, 1, 1, 1, 1, 1, 1, 1, 1, 1, 1, 1, 1, 1, 1, 1, 1, 1, 1, 1, 1, 1, 1, 1, 1, 1, 1, 1, 1, 1, 1, 1, 1, 1, 1, 1, 1, 1, 1, 1, 1, 1, 1, 1, 1, 1, 1, 1, 1, 1, 1, 1, 1, 1, 1, 1, 1, 1, 1, 1, 1, 1, 1, 1, 1, 1, 1, 1, 1, 1, 1, 1, 1, 1, 1, 1, 1, 1, 1, 1, 1, 1, 1, 1, 1, 1, 1, 1, 1, 1, 1, 1, 1, 1, 1, 1, 1, 1, 1, 1, 1, 1, 1, 1, 1, 1, 1, 1, 1, 1, 1, 1, 1, 1, 1, 1, 1, 1, 1, 1, 1, 1, 1, 1, 1, 1, 1, 1, 1, 1, 1, 1, 1, 1, 1, 1, 1, 1, 1, 1, 1, 1, 1, 1, 1, 1, 1, 1, 1, 1, 1, 1, 1, 1, 1, 1, 1, 1, 1, 1, 1, 1, 1, 1, 1, 1, 1, 1, 1, 1, 1, 1, 1, 1, 1, 1, 1, 1, 1, 1, 1, 1, 1, 1, 1, 1, 1, 1, 1, 1, 1, 1, 1, 1, 1, 1, 1, 1, 1, 1, 1, 1, 1, 1, 1, 1, 1, 1, 1, 1, 1, 1, 1, 1, 1, 1, 1, 1, 1, 1, 1, 1, 1, 1, 1, 1, 1, 1, 1, 1, 1, 1, 1, 1, 1, 1, 1, 1, 1, 1, 1, 1, 1, 1, 1, 1, 1, 1, 1, 1, 1, 1, 1, 1, 1, 1, 1, 1, 1, 1, 1, 1, 1, 1, 1, 1, 1, 1, 1, 1, 1, 1, 1, 1, 1, 1, 1, 1, 1, 1, 1, 1, 1, 1, 1, 1, 1, 1, 1, 1, 1, 1, 1, 1, 1, 1, 1, 1, 1, 1, 1, 1, 1, 1, 1, 1, 1, 1, 1, 1, 1, 1, 1, 1, 1, 1, 1, 1, 1, 1, 1, 1, 1, 1, 1, 1, 1, 1, 1, 1, 1, 1, 1, 1, 1, 1, 1, 1, 1, 1, 1, 1, 1, 1, 1, 1, 1, 1, 1, 1, 1, 1, 1, 1, 1, 1, 1, 1, 1, 1, 1, 1, 1, 1, 1, 1, 1, 1, 1, 1, 1, 1, 1, 1, 1, 1, 1, 1, 1, 1, 1, 1, 1, 1, 1, 1, 1, 1, 1, 1, 1, 1, 1, 1, 1, 1, 1, 1, 1, 1, 1, 1, 1, 1, 1, 1, 1, 1, 1, 1, 1, 1, 1, 1, 1, 1, 1, 1, 1, 1, 1, 1, 1, 1, 1, 1, 1, 1, 1, 1, 1, 1, 1, 0, 1, 1, 1, 1, 1, 1, 1, 1, 1, 1, 1, 1, 1, 1, 1, 1, 1, 1, 1, 1, 1, 1, 1, 1, 1, 1, 1, 1, 1, 1, 1, 1, 1, 1, 1, 1, 1, 1, 1, 1, 1, 1, 1, 1, 0, 1, 1, 1, 1, 1, 1, 1, 1, 1, 1, 1, 1, 1, 1, 1, 1, 1, 1, 1, 1, 1, 1, 1, 1, 1, 0, 0, 1, 1, 1, 1, 1, 1, 1, 1, 1, 1, 1, 1, 1, 1, 1, 1, 1, 1, 1, 1, 1, 1, 1, 1, 1, 1, 1, 1, 1, 1, 1, 1, 1, 1, 1, 1, 1, 1, 1, 1, 1, 1, 1, 1, 1, 1, 1, 1, 1, 1, 1, 1, 1, 1, 1, 1, 1, 1, 1, 1, 1, 1, 1, 1, 1, 1, 1, 1, 1, 1, 1, 1, 1, 1, 1, 1, 1, 1, 1, 1, 1, 1, 1, 1, 1, 1, 1, 1, 1, 1, 1, 1, 1, 1, 1, 1, 1, 1, 1, 1, 1, 1, 1, 1, 1, 1, 1, 1, 1, 1, 1, 1, 1, 1, 1, 1, 1, 1, 1, 1, 1, 0, 1, 1, 1, 1, 1, 1, 1, 1, 0, 1, 1, 0, 0, 0])
_uv = me_cube.uv_layers.new(name='UVMap')
_uv.uv.foreach_set('vector', [0.375, 0.125, 0.8021, 0.6354, 0.4221, 0.07001, 0.375, 0.01042, 0.8542, 0.7292, 0.875, 0.7292, 0.875, 0.7396, 0.8747, 0.7414, 0.8737, 0.7431, 0.8722, 0.7448, 0.8701, 0.7463, 0.8676, 0.7476, 0.8646, 0.7486, 0.8613, 0.7494, 0.8578, 0.7498, 0.8542, 0.75, 0.8542, 0.75, 0.5, 0.2714, 0.625, 0.2708, 0.625, 0.2708, 0.625, 0.2917, 0.625, 0.3125, 0.625, 0.3333, 0.625, 0.3542, 0.625, 0.375, 0.5, 0.375, 0.5, 0.7714, 0.625, 0.7708, 0.625, 0.7708, 0.625, 0.7917, 0.625, 0.8125, 0.625, 0.8333, 0.625, 0.8542, 0.625, 0.875, 0.5, 0.875, 0.5, 0.5104, 0.625, 0.5104, 0.625, 0.5208, 0.625, 0.5417, 0.625, 0.5625, 0.625, 0.5833, 0.625, 0.6042, 0.625, 0.625, 0.5, 0.625, 0.375, 0.125, 0.5, 0.125, 0.5, 0.2396, 0.375, 0.2396, 0.375, 0.375, 0.75, 0.6042, 0.7917, 0.6042, 0.4168, 0.2855, 0.375, 0.2714, 0.375, 0.625, 0.375, 0.7396, 0.4125, 0.7379, 0.6979, 0.6458, 0.375, 0.625, 0.6979, 0.6042, 0.7083, 0.6042, 0.4144, 0.5123, 0.375, 0.5104, 0.375, 0.5104, 0.5, 0.5104, 0.5, 0.625, 0.375, 0.625, 0.375, 0.125, 0.375, 0.2396, 0.4168, 0.2855, 0.7917, 0.6042, 0.375, 0.875, 0.5, 0.875, 0.5, 0.9786, 0.375, 0.9786, 0.5, 0.875, 0.625, 0.875, 0.625, 0.8958, 0.625, 0.9167, 0.625, 0.9375, 0.625, 0.9583, 0.625, 0.9792, 0.625, 0.9792, 0.5, 0.9786, 0.375, 0.875, 0.375, 0.1499, 0.4198, 0.07116, 0.7812, 0.6458, 0.7708, 0.6458, 0.4161, 0.7379, 0.375, 0.7714, 0.375, 0.875, 0.7396, 0.6458, 0.7292, 0.6458, 0.375, 0.7714, 0.5, 0.7714, 0.5, 0.875, 0.375, 0.875, 0.7292, 0.7292, 0.75, 0.7292, 0.75, 0.75, 0.7292, 0.75, 0.8542, 0.6042, 0.875, 0.6042, 0.875, 0.625, 0.8542, 0.625, 0.8333, 0.6042, 0.8542, 0.6042, 0.8542, 0.625, 0.8333, 0.625, 0.75, 0.5, 0.7708, 0.5, 0.7708, 0.5208, 0.75, 0.5208, 0.75, 0.5208, 0.7708, 0.5208, 0.7708, 0.5417, 0.75, 0.5417, 0.75, 0.5417, 0.7708, 0.5417, 0.7708, 0.5625, 0.75, 0.5625, 0.75, 0.5625, 0.7708, 0.5625, 0.7708, 0.5833, 0.75, 0.5833, 0.7708, 0.5, 0.7917, 0.5, 0.7917, 0.5208, 0.7708, 0.5208, 0.7708, 0.5208, 0.7917, 0.5208, 0.7917, 0.5417, 0.7708, 0.5417, 0.7708, 0.5417, 0.7917, 0.5417, 0.7917, 0.5625, 0.7708, 0.5625, 0.7708, 0.5625, 0.7917, 0.5625, 0.7917, 0.5833, 0.7708, 0.5833, 0.7917, 0.5, 0.8125, 0.5, 0.8125, 0.5208, 0.7917, 0.5208, 0.7917, 0.5208, 0.8125, 0.5208, 0.8125, 0.5417, 0.7917, 0.5417, 0.7917, 0.5417, 0.8125, 0.5417, 0.8125, 0.5625, 0.7917, 0.5625, 0.7917, 0.5625, 0.8125, 0.5625, 0.8125, 0.5833, 0.7917, 0.5833, 0.8125, 0.5, 0.8333, 0.5, 0.8333, 0.5208, 0.8125, 0.5208, 0.8125, 0.5208, 0.8333, 0.5208, 0.8333, 0.5417, 0.8125, 0.5417, 0.8125, 0.5417, 0.8333, 0.5417, 0.8333, 0.5625, 0.8125, 0.5625, 0.8125, 0.5625, 0.8333, 0.5625, 0.8333, 0.5833, 0.8125, 0.5833, 0.7917, 0.6667, 0.7708, 0.6667, 0.7708, 0.6667, 0.7813, 0.6667, 0.7917, 0.6667, 0.8333, 0.5, 0.8542, 0.5, 0.8542, 0.5208, 0.8333, 0.5208, 0.8333, 0.5208, 0.8542, 0.5208, 0.8542, 0.5417, 0.8333, 0.5417, 0.8333, 0.5417, 0.8542, 0.5417, 0.8542, 0.5625, 0.8333, 0.5625, 0.8333, 0.5625, 0.8542, 0.5625, 0.8542, 0.5833, 0.8333, 0.5833, 0.8333, 0.5833, 0.8542, 0.5833, 0.8542, 0.6042, 0.8333, 0.6042, 0.5, 0.125, 0.625, 0.125, 0.625, 0.1458, 0.625, 0.1667, 0.625, 0.1875, 0.625, 0.2083, 0.625, 0.2292, 0.625, 0.2396, 0.5, 0.2396, 0.8542, 0.5208, 0.875, 0.5208, 0.875, 0.5417, 0.8542, 0.5417, 0.8542, 0.5417, 0.875, 0.5417, 0.875, 0.5625, 0.8542, 0.5625, 0.8542, 0.5625, 0.875, 0.5625, 0.875, 0.5833, 0.8542, 0.5833, 0.8542, 0.5833, 0.875, 0.5833, 0.875, 0.6042, 0.8542, 0.6042, 0.625, 0.6042, 0.6458, 0.6042, 0.6458, 0.625, 0.625, 0.625, 0.6458, 0.6042, 0.6667, 0.6042, 0.6667, 0.625, 0.6458, 0.625, 0.6667, 0.6458, 0.6667, 0.625, 0.6667, 0.625, 0.6667, 0.6354, 0.6667, 0.6458, 0.7708, 0.5833, 0.7917, 0.5833, 0.7917, 0.5833, 0.7812, 0.5833, 0.7708, 0.5833, 0.8333, 0.5833, 0.8333, 0.6042, 0.8333, 0.6042, 0.8333, 0.5938, 0.8333, 0.5833, 0.5, 0.375, 0.625, 0.375, 0.625, 0.3958, 0.625, 0.4167, 0.625, 0.4375, 0.625, 0.4583, 0.625, 0.4792, 0.625, 0.4792, 0.5, 0.4786, 0.625, 0.5208, 0.6458, 0.5208, 0.6458, 0.5417, 0.625, 0.5417, 0.625, 0.5417, 0.6458, 0.5417, 0.6458, 0.5625, 0.625, 0.5625, 0.625, 0.5625, 0.6458, 0.5625, 0.6458, 0.5833, 0.625, 0.5833, 0.625, 0.5833, 0.6458, 0.5833, 0.6458, 0.6042, 0.625, 0.6042, 0.6458, 0.5, 0.6667, 0.5, 0.6667, 0.5208, 0.6458, 0.5208, 0.6458, 0.5208, 0.6667, 0.5208, 0.6667, 0.5417, 0.6458, 0.5417, 0.6458, 0.5417, 0.6667, 0.5417, 0.6667, 0.5625, 0.6458, 0.5625, 0.6458, 0.5625, 0.6667, 0.5625, 0.6667, 0.5833, 0.6458, 0.5833, 0.6458, 0.5833, 0.6667, 0.5833, 0.6667, 0.6042, 0.6458, 0.6042, 0.6667, 0.5, 0.6875, 0.5, 0.6875, 0.5208, 0.6667, 0.5208, 0.6667, 0.5208, 0.6875, 0.5208, 0.6875, 0.5417, 0.6667, 0.5417, 0.6667, 0.5417, 0.6875, 0.5417, 0.6875, 0.5625, 0.6667, 0.5625, 0.6667, 0.5625, 0.6875, 0.5625, 0.6875, 0.5833, 0.6667, 0.5833, 0.7292, 0.6667, 0.7083, 0.6667, 0.7083, 0.6667, 0.7188, 0.6667, 0.7292, 0.6667, 0.6875, 0.5, 0.7083, 0.5, 0.7083, 0.5208, 0.6875, 0.5208, 0.6875, 0.5208, 0.7083, 0.5208, 0.7083, 0.5417, 0.6875, 0.5417, 0.6875, 0.5417, 0.7083, 0.5417, 0.7083, 0.5625, 0.6875, 0.5625, 0.6875, 0.5625, 0.7083, 0.5625, 0.7083, 0.5833, 0.6875, 0.5833, 0.8333, 0.6458, 0.8333, 0.6667, 0.8333, 0.6667, 0.8333, 0.6562, 0.8333, 0.6458, 0.7083, 0.5, 0.7292, 0.5, 0.7292, 0.5208, 0.7083, 0.5208, 0.7083, 0.5208, 0.7292, 0.5208, 0.7292, 0.5417, 0.7083, 0.5417, 0.7083, 0.5417, 0.7292, 0.5417, 0.7292, 0.5625, 0.7083, 0.5625, 0.7083, 0.5625, 0.7292, 0.5625, 0.7292, 0.5833, 0.7083, 0.5833, 0.7292, 0.5833, 0.75, 0.5833, 0.75, 0.5833, 0.7396, 0.5833, 0.7292, 0.5833, 0.7292, 0.5, 0.75, 0.5, 0.75, 0.5208, 0.7292, 0.5208, 0.7292, 0.5208, 0.75, 0.5208, 0.75, 0.5417, 0.7292, 0.5417, 0.7292, 0.5417, 0.75, 0.5417, 0.75, 0.5625, 0.7292, 0.5625, 0.7292, 0.5625, 0.75, 0.5625, 0.75, 0.5833, 0.7292, 0.5833, 0.6667, 0.5833, 0.6875, 0.5833, 0.6875, 0.5833, 0.6771, 0.5833, 0.6667, 0.5833, 0.5, 0.625, 0.625, 0.625, 0.625, 0.6458, 0.625, 0.6667, 0.625, 0.6875, 0.625, 0.7083, 0.625, 0.7292, 0.625, 0.7396, 0.5, 0.7396, 0.6458, 0.7292, 0.6667, 0.7292, 0.6667, 0.75, 0.6458, 0.75, 0.6667, 0.7292, 0.6875, 0.7292, 0.6875, 0.75, 0.6667, 0.75, 0.6875, 0.7292, 0.7083, 0.7292, 0.7083, 0.75, 0.6875, 0.75, 0.7083, 0.7292, 0.7292, 0.7292, 0.7292, 0.75, 0.7083, 0.75, 0.625, 0.625, 0.6458, 0.625, 0.6458, 0.6458, 0.625, 0.6458, 0.625, 0.6458, 0.6458, 0.6458, 0.6458, 0.6667, 0.625, 0.6667, 0.625, 0.6667, 0.6458, 0.6667, 0.6458, 0.6875, 0.625, 0.6875, 0.625, 0.6875, 0.6458, 0.6875, 0.6458, 0.7083, 0.625, 0.7083, 0.625, 0.7083, 0.6458, 0.7083, 0.6458, 0.7292, 0.625, 0.7292, 0.6458, 0.625, 0.6667, 0.625, 0.6667, 0.6458, 0.6458, 0.6458, 0.6458, 0.6458, 0.6667, 0.6458, 0.6667, 0.6667, 0.6458, 0.6667, 0.6458, 0.6667, 0.6667, 0.6667, 0.6667, 0.6875, 0.6458, 0.6875, 0.6458, 0.6875, 0.6667, 0.6875, 0.6667, 0.7083, 0.6458, 0.7083, 0.6458, 0.7083, 0.6667, 0.7083, 0.6667, 0.7292, 0.6458, 0.7292, 0.6667, 0.625, 0.6667, 0.6042, 0.6667, 0.6042, 0.6667, 0.6146, 0.6667, 0.625, 0.8333, 0.625, 0.8333, 0.6458, 0.8333, 0.6458, 0.8333, 0.6354, 0.8333, 0.625, 0.6667, 0.6667, 0.6875, 0.6667, 0.6875, 0.6875, 0.6667, 0.6875, 0.6667, 0.6875, 0.6875, 0.6875, 0.6875, 0.7083, 0.6667, 0.7083, 0.6667, 0.7083, 0.6875, 0.7083, 0.6875, 0.7292, 0.6667, 0.7292, 0.8125, 0.6667, 0.7917, 0.6667, 0.7917, 0.6667, 0.8021, 0.6667, 0.8125, 0.6667, 0.7917, 0.5833, 0.8125, 0.5833, 0.8125, 0.5833, 0.8021, 0.5833, 0.7917, 0.5833, 0.6875, 0.6667, 0.7083, 0.6667, 0.7083, 0.6875, 0.6875, 0.6875, 0.6875, 0.6875, 0.7083, 0.6875, 0.7083, 0.7083, 0.6875, 0.7083, 0.6875, 0.7083, 0.7083, 0.7083, 0.7083, 0.7292, 0.6875, 0.7292, 0.75, 0.6667, 0.7292, 0.6667, 0.7292, 0.6667, 0.7396, 0.6667, 0.75, 0.6667, 0.6875, 0.6667, 0.6667, 0.6667, 0.6667, 0.6667, 0.6771, 0.6667, 0.6875, 0.6667, 0.7083, 0.6667, 0.7292, 0.6667, 0.7292, 0.6875, 0.7083, 0.6875, 0.7083, 0.6875, 0.7292, 0.6875, 0.7292, 0.7083, 0.7083, 0.7083, 0.7083, 0.7083, 0.7292, 0.7083, 0.7292, 0.7292, 0.7083, 0.7292, 0.6667, 0.6042, 0.6667, 0.5833, 0.6667, 0.5833, 0.6667, 0.5938, 0.6667, 0.6042, 0.6875, 0.5833, 0.7083, 0.5833, 0.7083, 0.5833, 0.6979, 0.5833, 0.6875, 0.5833, 0.7292, 0.6667, 0.75, 0.6667, 0.75, 0.6875, 0.7292, 0.6875, 0.7292, 0.6875, 0.75, 0.6875, 0.75, 0.7083, 0.7292, 0.7083, 0.7292, 0.7083, 0.75, 0.7083, 0.75, 0.7292, 0.7292, 0.7292, 0.75, 0.7292, 0.7708, 0.7292, 0.7708, 0.75, 0.75, 0.75, 0.7708, 0.7292, 0.7917, 0.7292, 0.7917, 0.75, 0.7708, 0.75, 0.7917, 0.7292, 0.8125, 0.7292, 0.8125, 0.75, 0.7917, 0.75, 0.8125, 0.7292, 0.8333, 0.7292, 0.8333, 0.75, 0.8125, 0.75, 0.8333, 0.7292, 0.8542, 0.7292, 0.8542, 0.75, 0.8333, 0.75, 0.8333, 0.6667, 0.8125, 0.6667, 0.8125, 0.6667, 0.8229, 0.6667, 0.8333, 0.6667, 0.7708, 0.6667, 0.75, 0.6667, 0.75, 0.6667, 0.7604, 0.6667, 0.7708, 0.6667, 0.75, 0.6667, 0.7708, 0.6667, 0.7708, 0.6875, 0.75, 0.6875, 0.75, 0.6875, 0.7708, 0.6875, 0.7708, 0.7083, 0.75, 0.7083, 0.75, 0.7083, 0.7708, 0.7083, 0.7708, 0.7292, 0.75, 0.7292, 0.8125, 0.5833, 0.8333, 0.5833, 0.8333, 0.5833, 0.8229, 0.5833, 0.8125, 0.5833, 0.75, 0.5833, 0.7708, 0.5833, 0.7708, 0.5833, 0.7604, 0.5833, 0.75, 0.5833, 0.7708, 0.6667, 0.7917, 0.6667, 0.7917, 0.6875, 0.7708, 0.6875, 0.7708, 0.6875, 0.7917, 0.6875, 0.7917, 0.7083, 0.7708, 0.7083, 0.7708, 0.7083, 0.7917, 0.7083, 0.7917, 0.7292, 0.7708, 0.7292, 0.8333, 0.6042, 0.8333, 0.625, 0.8333, 0.625, 0.8333, 0.6146, 0.8333, 0.6042, 0.7083, 0.6667, 0.6875, 0.6667, 0.6875, 0.6667, 0.6979, 0.6667, 0.7083, 0.6667, 0.7917, 0.6667, 0.8125, 0.6667, 0.8125, 0.6875, 0.7917, 0.6875, 0.7917, 0.6875, 0.8125, 0.6875, 0.8125, 0.7083, 0.7917, 0.7083, 0.7917, 0.7083, 0.8125, 0.7083, 0.8125, 0.7292, 0.7917, 0.7292, 0.6667, 0.6667, 0.6667, 0.6458, 0.6667, 0.6458, 0.6667, 0.6562, 0.6667, 0.6667, 0.7083, 0.5833, 0.7292, 0.5833, 0.7292, 0.5833, 0.7188, 0.5833, 0.7083, 0.5833, 0.8125, 0.6667, 0.8333, 0.6667, 0.8333, 0.6875, 0.8125, 0.6875, 0.8125, 0.6875, 0.8333, 0.6875, 0.8333, 0.7083, 0.8125, 0.7083, 0.8125, 0.7083, 0.8333, 0.7083, 0.8333, 0.7292, 0.8125, 0.7292, 0.8333, 0.625, 0.8542, 0.625, 0.8542, 0.6458, 0.8333, 0.6458, 0.8333, 0.6458, 0.8542, 0.6458, 0.8542, 0.6667, 0.8333, 0.6667, 0.8333, 0.6667, 0.8542, 0.6667, 0.8542, 0.6875, 0.8333, 0.6875, 0.8333, 0.6875, 0.8542, 0.6875, 0.8542, 0.7083, 0.8333, 0.7083, 0.8333, 0.7083, 0.8542, 0.7083, 0.8542, 0.7292, 0.8333, 0.7292, 0.8542, 0.625, 0.875, 0.625, 0.875, 0.6458, 0.8542, 0.6458, 0.8542, 0.6458, 0.875, 0.6458, 0.875, 0.6667, 0.8542, 0.6667, 0.8542, 0.6667, 0.875, 0.6667, 0.875, 0.6875, 0.8542, 0.6875, 0.8542, 0.6875, 0.875, 0.6875, 0.875, 0.7083, 0.8542, 0.7083, 0.8542, 0.7083, 0.875, 0.7083, 0.875, 0.7292, 0.8542, 0.7292, 0.8021, 0.6146, 0.8125, 0.6146, 0.8125, 0.625, 0.8021, 0.625, 0.8229, 0.6146, 0.8333, 0.6146, 0.8333, 0.625, 0.8229, 0.625, 0.7604, 0.5938, 0.7708, 0.5938, 0.7708, 0.6042, 0.7604, 0.6042, 0.7812, 0.5938, 0.7917, 0.5938, 0.7917, 0.6042, 0.7812, 0.6042, 0.8021, 0.5938, 0.8125, 0.5938, 0.8125, 0.6042, 0.8021, 0.6042, 0.8229, 0.5938, 0.8333, 0.5938, 0.8333, 0.6042, 0.8229, 0.6042, 0.6771, 0.6146, 0.6875, 0.6146, 0.6875, 0.625, 0.6771, 0.625, 0.6771, 0.5938, 0.6875, 0.5938, 0.6875, 0.6042, 0.6771, 0.6042, 0.6979, 0.5938, 0.7083, 0.5938, 0.7083, 0.6042, 0.6979, 0.6042, 0.7188, 0.5938, 0.7292, 0.5938, 0.7292, 0.6042, 0.7188, 0.6042, 0.7396, 0.5938, 0.75, 0.5938, 0.75, 0.6042, 0.7396, 0.6042, 0.6771, 0.6354, 0.6875, 0.6354, 0.6875, 0.6458, 0.6771, 0.6458, 0.6771, 0.6562, 0.6875, 0.6562, 0.6875, 0.6667, 0.6771, 0.6667, 0.6979, 0.6562, 0.7083, 0.6562, 0.7083, 0.6667, 0.6979, 0.6667, 0.7188, 0.6562, 0.7292, 0.6562, 0.7292, 0.6667, 0.7188, 0.6667, 0.7396, 0.6562, 0.75, 0.6562, 0.75, 0.6667, 0.7396, 0.6667, 0.7604, 0.6562, 0.7708, 0.6562, 0.7708, 0.6667, 0.7604, 0.6667, 0.7812, 0.6562, 0.7917, 0.6562, 0.7917, 0.6667, 0.7813, 0.6667, 0.8021, 0.6354, 0.8125, 0.6354, 0.8125, 0.6458, 0.8021, 0.6458, 0.8021, 0.6562, 0.8125, 0.6562, 0.8125, 0.6667, 0.8021, 0.6667, 0.8229, 0.6354, 0.8333, 0.6354, 0.8333, 0.6458, 0.8229, 0.6458, 0.8229, 0.6562, 0.8333, 0.6562, 0.8333, 0.6667, 0.8229, 0.6667, 0.8125, 0.6562, 0.8229, 0.6562, 0.8229, 0.6667, 0.8125, 0.6667, 0.8125, 0.6458, 0.8229, 0.6458, 0.8229, 0.6562, 0.8125, 0.6562, 0.8229, 0.6458, 0.8333, 0.6458, 0.8333, 0.6562, 0.8229, 0.6562, 0.8125, 0.6354, 0.8229, 0.6354, 0.8229, 0.6458, 0.8125, 0.6458, 0.8125, 0.625, 0.8229, 0.625, 0.8229, 0.6354, 0.8125, 0.6354, 0.8229, 0.625, 0.8333, 0.625, 0.8333, 0.6354, 0.8229, 0.6354, 0.7917, 0.6562, 0.8021, 0.6562, 0.8021, 0.6667, 0.7917, 0.6667, 0.7917, 0.6458, 0.8021, 0.6458, 0.8021, 0.6562, 0.7917, 0.6562, 0.8021, 0.6458, 0.8125, 0.6458, 0.8125, 0.6562, 0.8021, 0.6562, 0.8021, 0.625, 0.8125, 0.625, 0.8125, 0.6354, 0.8021, 0.6354, 0.7708, 0.6562, 0.7812, 0.6562, 0.7813, 0.6667, 0.7708, 0.6667, 0.7708, 0.6458, 0.7812, 0.6458, 0.7812, 0.6562, 0.7708, 0.6562, 0.7812, 0.6458, 0.7917, 0.6458, 0.7917, 0.6562, 0.7812, 0.6562, 0.7812, 0.6042, 0.7917, 0.6042, 0.7917, 0.6042, 0.7812, 0.6042, 0.8021, 0.6458, 0.7917, 0.6458, 0.7917, 0.6458, 0.8021, 0.6458, 0.7396, 0.6458, 0.7292, 0.6458, 0.7292, 0.6458, 0.7396, 0.6458, 0.75, 0.6562, 0.7604, 0.6562, 0.7604, 0.6667, 0.75, 0.6667, 0.75, 0.6458, 0.7604, 0.6458, 0.7604, 0.6562, 0.75, 0.6562, 0.7604, 0.6458, 0.7708, 0.6458, 0.7708, 0.6562, 0.7604, 0.6562, 0.8021, 0.625, 0.8021, 0.6354, 0.8021, 0.6354, 0.8021, 0.625, 0.6979, 0.6354, 0.6979, 0.625, 0.6979, 0.625, 0.6979, 0.6354, 0.7604, 0.6042, 0.7708, 0.6042, 0.7708, 0.6042, 0.7604, 0.6042, 0.7292, 0.6562, 0.7396, 0.6562, 0.7396, 0.6667, 0.7292, 0.6667, 0.7292, 0.6458, 0.7396, 0.6458, 0.7396, 0.6562, 0.7292, 0.6562, 0.7396, 0.6458, 0.75, 0.6458, 0.75, 0.6562, 0.7396, 0.6562, 0.8021, 0.6354, 0.8021, 0.6458, 0.8021, 0.6458, 0.8021, 0.6354, 0.7812, 0.6458, 0.7708, 0.6458, 0.7708, 0.6458, 0.7812, 0.6458, 0.6979, 0.6458, 0.6979, 0.6354, 0.6979, 0.6354, 0.6979, 0.6458, 0.7083, 0.6562, 0.7188, 0.6562, 0.7188, 0.6667, 0.7083, 0.6667, 0.7083, 0.6458, 0.7188, 0.6458, 0.7188, 0.6562, 0.7083, 0.6562, 0.7188, 0.6458, 0.7292, 0.6458, 0.7292, 0.6562, 0.7188, 0.6562, 0.7292, 0.6042, 0.7396, 0.6042, 0.7396, 0.6042, 0.7292, 0.6042, 0.7188, 0.6458, 0.7083, 0.6458, 0.7083, 0.6458, 0.7188, 0.6458, 0.7604, 0.6458, 0.75, 0.6458, 0.75, 0.6458, 0.7604, 0.6458, 0.6875, 0.6562, 0.6979, 0.6562, 0.6979, 0.6667, 0.6875, 0.6667, 0.6875, 0.6458, 0.6979, 0.6458, 0.6979, 0.6562, 0.6875, 0.6562, 0.6979, 0.6458, 0.7083, 0.6458, 0.7083, 0.6562, 0.6979, 0.6562, 0.6875, 0.6354, 0.6979, 0.6354, 0.6979, 0.6458, 0.6875, 0.6458, 0.6875, 0.625, 0.6979, 0.625, 0.6979, 0.6354, 0.6875, 0.6354, 0.7083, 0.6042, 0.7188, 0.6042, 0.7188, 0.6042, 0.7083, 0.6042, 0.6667, 0.6562, 0.6771, 0.6562, 0.6771, 0.6667, 0.6667, 0.6667, 0.6667, 0.6458, 0.6771, 0.6458, 0.6771, 0.6562, 0.6667, 0.6562, 0.6771, 0.6458, 0.6875, 0.6458, 0.6875, 0.6562, 0.6771, 0.6562, 0.6667, 0.6354, 0.6771, 0.6354, 0.6771, 0.6458, 0.6667, 0.6458, 0.6667, 0.625, 0.6771, 0.625, 0.6771, 0.6354, 0.6667, 0.6354, 0.6771, 0.625, 0.6875, 0.625, 0.6875, 0.6354, 0.6771, 0.6354, 0.7292, 0.5938, 0.7396, 0.5938, 0.7396, 0.6042, 0.7292, 0.6042, 0.7292, 0.5833, 0.7396, 0.5833, 0.7396, 0.5938, 0.7292, 0.5938, 0.7396, 0.5833, 0.75, 0.5833, 0.75, 0.5938, 0.7396, 0.5938, 0.7083, 0.5938, 0.7188, 0.5938, 0.7188, 0.6042, 0.7083, 0.6042, 0.7083, 0.5833, 0.7188, 0.5833, 0.7188, 0.5938, 0.7083, 0.5938, 0.7188, 0.5833, 0.7292, 0.5833, 0.7292, 0.5938, 0.7188, 0.5938, 0.6875, 0.5938, 0.6979, 0.5938, 0.6979, 0.6042, 0.6875, 0.6042, 0.6875, 0.5833, 0.6979, 0.5833, 0.6979, 0.5938, 0.6875, 0.5938, 0.6979, 0.5833, 0.7083, 0.5833, 0.7083, 0.5938, 0.6979, 0.5938, 0.6667, 0.5938, 0.6771, 0.5938, 0.6771, 0.6042, 0.6667, 0.6042, 0.6667, 0.5833, 0.6771, 0.5833, 0.6771, 0.5938, 0.6667, 0.5938, 0.6771, 0.5833, 0.6875, 0.5833, 0.6875, 0.5938, 0.6771, 0.5938, 0.75, 0.6458, 0.7396, 0.6458, 0.7396, 0.6458, 0.75, 0.6458, 0.7917, 0.6458, 0.7812, 0.6458, 0.7812, 0.6458, 0.7917, 0.6458, 0.7396, 0.6042, 0.75, 0.6042, 0.75, 0.6042, 0.7396, 0.6042, 0.6875, 0.6146, 0.6979, 0.6146, 0.6979, 0.625, 0.6875, 0.625, 0.6875, 0.6042, 0.6979, 0.6042, 0.6979, 0.6146, 0.6875, 0.6146, 0.7917, 0.6042, 0.8021, 0.6042, 0.8021, 0.6042, 0.7917, 0.6042, 0.6667, 0.6146, 0.6771, 0.6146, 0.6771, 0.625, 0.6667, 0.625, 0.6667, 0.6042, 0.6771, 0.6042, 0.6771, 0.6146, 0.6667, 0.6146, 0.6771, 0.6042, 0.6875, 0.6042, 0.6875, 0.6146, 0.6771, 0.6146, 0.8125, 0.5938, 0.8229, 0.5938, 0.8229, 0.6042, 0.8125, 0.6042, 0.8125, 0.5833, 0.8229, 0.5833, 0.8229, 0.5938, 0.8125, 0.5938, 0.8229, 0.5833, 0.8333, 0.5833, 0.8333, 0.5938, 0.8229, 0.5938, 0.7917, 0.5938, 0.8021, 0.5938, 0.8021, 0.6042, 0.7917, 0.6042, 0.7917, 0.5833, 0.8021, 0.5833, 0.8021, 0.5938, 0.7917, 0.5938, 0.8021, 0.5833, 0.8125, 0.5833, 0.8125, 0.5938, 0.8021, 0.5938, 0.7708, 0.5938, 0.7812, 0.5938, 0.7812, 0.6042, 0.7708, 0.6042, 0.7708, 0.5833, 0.7812, 0.5833, 0.7812, 0.5938, 0.7708, 0.5938, 0.7812, 0.5833, 0.7917, 0.5833, 0.7917, 0.5938, 0.7812, 0.5938, 0.75, 0.5938, 0.7604, 0.5938, 0.7604, 0.6042, 0.75, 0.6042, 0.75, 0.5833, 0.7604, 0.5833, 0.7604, 0.5938, 0.75, 0.5938, 0.7604, 0.5833, 0.7708, 0.5833, 0.7708, 0.5938, 0.7604, 0.5938, 0.8125, 0.6146, 0.8229, 0.6146, 0.8229, 0.625, 0.8125, 0.625, 0.8125, 0.6042, 0.8229, 0.6042, 0.8229, 0.6146, 0.8125, 0.6146, 0.8229, 0.6042, 0.8333, 0.6042, 0.8333, 0.6146, 0.8229, 0.6146, 0.7292, 0.6458, 0.7188, 0.6458, 0.7188, 0.6458, 0.7292, 0.6458, 0.8021, 0.6042, 0.8021, 0.6146, 0.8021, 0.6146, 0.8021, 0.6042, 0.8021, 0.6042, 0.8125, 0.6042, 0.8125, 0.6146, 0.8021, 0.6146, 0.7708, 0.6458, 0.7604, 0.6458, 0.7604, 0.6458, 0.7708, 0.6458, 0.7188, 0.6042, 0.7292, 0.6042, 0.7292, 0.6042, 0.7188, 0.6042, 0.7708, 0.6042, 0.7812, 0.6042, 0.7812, 0.6042, 0.7708, 0.6042, 0.7083, 0.6458, 0.6979, 0.6458, 0.6979, 0.6458, 0.7083, 0.6458, 0.8021, 0.6146, 0.8021, 0.625, 0.8021, 0.625, 0.8021, 0.6146, 0.6979, 0.6146, 0.6979, 0.6042, 0.6979, 0.6042, 0.6979, 0.6146, 0.6979, 0.625, 0.6979, 0.6146, 0.6979, 0.6146, 0.6979, 0.625, 0.6979, 0.6042, 0.7083, 0.6042, 0.7083, 0.6042, 0.6979, 0.6042, 0.75, 0.6042, 0.7604, 0.6042, 0.7604, 0.6042, 0.75, 0.6042, 0.7917, 0.6042, 0.8021, 0.6042, 0.8021, 0.6042, 0.7917, 0.6042, 0.8021, 0.625, 0.8021, 0.6354, 0.8021, 0.6354, 0.8021, 0.625, 0.8021, 0.6458, 0.7917, 0.6458, 0.7917, 0.6458, 0.8021, 0.6458, 0.7708, 0.6042, 0.7812, 0.6042, 0.7812, 0.6042, 0.7708, 0.6042, 0.6979, 0.6146, 0.6979, 0.6042, 0.6979, 0.6042, 0.6979, 0.6146, 0.8021, 0.6354, 0.8021, 0.6458, 0.8021, 0.6458, 0.8021, 0.6354, 0.7812, 0.6458, 0.7708, 0.6458, 0.7708, 0.6458, 0.7812, 0.6458, 0.75, 0.6042, 0.7604, 0.6042, 0.7604, 0.6042, 0.75, 0.6042, 0.6979, 0.625, 0.6979, 0.6146, 0.6979, 0.6146, 0.6979, 0.625, 0.7917, 0.6458, 0.7812, 0.6458, 0.7812, 0.6458, 0.7917, 0.6458, 0.7604, 0.6458, 0.75, 0.6458, 0.75, 0.6458, 0.7604, 0.6458, 0.7812, 0.6042, 0.7917, 0.6042, 0.7917, 0.6042, 0.7812, 0.6042, 0.7708, 0.6458, 0.7604, 0.6458, 0.7604, 0.6458, 0.7708, 0.6458, 0.7604, 0.6042, 0.7708, 0.6042, 0.7708, 0.6042, 0.7604, 0.6042, 0.7396, 0.6458, 0.7292, 0.6458, 0.7292, 0.6458, 0.7396, 0.6458, 0.75, 0.6458, 0.7396, 0.6458, 0.7396, 0.6458, 0.75, 0.6458, 0.7188, 0.6458, 0.7083, 0.6458, 0.7083, 0.6458, 0.7188, 0.6458, 0.7292, 0.6458, 0.7188, 0.6458, 0.7188, 0.6458, 0.7292, 0.6458, 0.6979, 0.6354, 0.6979, 0.625, 0.6979, 0.625, 0.6979, 0.6354, 0.7083, 0.6458, 0.6979, 0.6458, 0.6979, 0.6458, 0.7083, 0.6458, 0.6979, 0.6458, 0.6979, 0.6354, 0.6979, 0.6354, 0.6979, 0.6458, 0.7292, 0.6042, 0.7396, 0.6042, 0.7396, 0.6042, 0.7292, 0.6042, 0.7083, 0.6042, 0.7188, 0.6042, 0.7188, 0.6042, 0.7083, 0.6042, 0.7396, 0.6042, 0.75, 0.6042, 0.75, 0.6042, 0.7396, 0.6042, 0.8021, 0.6042, 0.8021, 0.6146, 0.8021, 0.6146, 0.8021, 0.6042, 0.7188, 0.6042, 0.7292, 0.6042, 0.7292, 0.6042, 0.7188, 0.6042, 0.8021, 0.6146, 0.8021, 0.625, 0.8021, 0.625, 0.8021, 0.6146, 0.6979, 0.6042, 0.7083, 0.6042, 0.7083, 0.6042, 0.6979, 0.6042, 0.7188, 0.6042, 0.7292, 0.6042, 0.7292, 0.6042, 0.7188, 0.6042, 0.8021, 0.6146, 0.8021, 0.625, 0.8021, 0.625, 0.8021, 0.6146, 0.6979, 0.6042, 0.7083, 0.6042, 0.7083, 0.6042, 0.6979, 0.6042, 0.7917, 0.6042, 0.8021, 0.6042, 0.8021, 0.6042, 0.7917, 0.6042, 0.8021, 0.625, 0.8021, 0.6354, 0.8021, 0.6354, 0.8021, 0.625, 0.8021, 0.6458, 0.7917, 0.6458, 0.7917, 0.6458, 0.8021, 0.6458, 0.7708, 0.6042, 0.7812, 0.6042, 0.7812, 0.6042, 0.7708, 0.6042, 0.6979, 0.6146, 0.6979, 0.6042, 0.6979, 0.6042, 0.6979, 0.6146, 0.8021, 0.6354, 0.8021, 0.6458, 0.8021, 0.6458, 0.8021, 0.6354, 0.7812, 0.6458, 0.7708, 0.6458, 0.7708, 0.6458, 0.7812, 0.6458, 0.75, 0.6042, 0.7604, 0.6042, 0.7604, 0.6042, 0.75, 0.6042, 0.6979, 0.625, 0.6979, 0.6146, 0.6979, 0.6146, 0.6979, 0.625, 0.7917, 0.6458, 0.7812, 0.6458, 0.7812, 0.6458, 0.7917, 0.6458, 0.7604, 0.6458, 0.75, 0.6458, 0.75, 0.6458, 0.7604, 0.6458, 0.7812, 0.6042, 0.7917, 0.6042, 0.7917, 0.6042, 0.7812, 0.6042, 0.7708, 0.6458, 0.7604, 0.6458, 0.7604, 0.6458, 0.7708, 0.6458, 0.7604, 0.6042, 0.7708, 0.6042, 0.7708, 0.6042, 0.7604, 0.6042, 0.7396, 0.6458, 0.7292, 0.6458, 0.7292, 0.6458, 0.7396, 0.6458, 0.75, 0.6458, 0.7396, 0.6458, 0.7396, 0.6458, 0.75, 0.6458, 0.7188, 0.6458, 0.7083, 0.6458, 0.7083, 0.6458, 0.7188, 0.6458, 0.7292, 0.6458, 0.7188, 0.6458, 0.7188, 0.6458, 0.7292, 0.6458, 0.6979, 0.6354, 0.6979, 0.625, 0.6979, 0.625, 0.6979, 0.6354, 0.7083, 0.6458, 0.6979, 0.6458, 0.6979, 0.6458, 0.7083, 0.6458, 0.6979, 0.6458, 0.6979, 0.6354, 0.6979, 0.6354, 0.6979, 0.6458, 0.7292, 0.6042, 0.7396, 0.6042, 0.7396, 0.6042, 0.7292, 0.6042, 0.7083, 0.6042, 0.7188, 0.6042, 0.7188, 0.6042, 0.7083, 0.6042, 0.7396, 0.6042, 0.75, 0.6042, 0.75, 0.6042, 0.7396, 0.6042, 0.8021, 0.6042, 0.8021, 0.6146, 0.8021, 0.6146, 0.8021, 0.6042, 0.7292, 0.6042, 0.7396, 0.6042, 0.7396, 0.6042, 0.7292, 0.6042, 0.7083, 0.6042, 0.7188, 0.6042, 0.7188, 0.6042, 0.7083, 0.6042, 0.7396, 0.6042, 0.75, 0.6042, 0.75, 0.6042, 0.7396, 0.6042, 0.8021, 0.6042, 0.8021, 0.6146, 0.8021, 0.6146, 0.8021, 0.6042, 0.7188, 0.6042, 0.7292, 0.6042, 0.7292, 0.6042, 0.7188, 0.6042, 0.8021, 0.6146, 0.8021, 0.625, 0.8021, 0.625, 0.8021, 0.6146, 0.6979, 0.6042, 0.7083, 0.6042, 0.7083, 0.6042, 0.6979, 0.6042, 0.7917, 0.6042, 0.8021, 0.6042, 0.8021, 0.6042, 0.7917, 0.6042, 0.8021, 0.625, 0.8021, 0.6354, 0.8021, 0.6354, 0.8021, 0.625, 0.8021, 0.6458, 0.7917, 0.6458, 0.7917, 0.6458, 0.8021, 0.6458, 0.7708, 0.6042, 0.7812, 0.6042, 0.7812, 0.6042, 0.7708, 0.6042, 0.6979, 0.6146, 0.6979, 0.6042, 0.6979, 0.6042, 0.6979, 0.6146, 0.8021, 0.6354, 0.8021, 0.6458, 0.8021, 0.6458, 0.8021, 0.6354, 0.7812, 0.6458, 0.7708, 0.6458, 0.7708, 0.6458, 0.7812, 0.6458, 0.75, 0.6042, 0.7604, 0.6042, 0.7604, 0.6042, 0.75, 0.6042, 0.6979, 0.625, 0.6979, 0.6146, 0.6979, 0.6146, 0.6979, 0.625, 0.7917, 0.6458, 0.7812, 0.6458, 0.7812, 0.6458, 0.7917, 0.6458, 0.7604, 0.6458, 0.75, 0.6458, 0.75, 0.6458, 0.7604, 0.6458, 0.7812, 0.6042, 0.7917, 0.6042, 0.7917, 0.6042, 0.7812, 0.6042, 0.7708, 0.6458, 0.7604, 0.6458, 0.7604, 0.6458, 0.7708, 0.6458, 0.7604, 0.6042, 0.7708, 0.6042, 0.7708, 0.6042, 0.7604, 0.6042, 0.7396, 0.6458, 0.7292, 0.6458, 0.7292, 0.6458, 0.7396, 0.6458, 0.75, 0.6458, 0.7396, 0.6458, 0.7396, 0.6458, 0.75, 0.6458, 0.7188, 0.6458, 0.7083, 0.6458, 0.7083, 0.6458, 0.7188, 0.6458, 0.7292, 0.6458, 0.7188, 0.6458, 0.7188, 0.6458, 0.7292, 0.6458, 0.6979, 0.6354, 0.6979, 0.625, 0.6979, 0.625, 0.6979, 0.6354, 0.7083, 0.6458, 0.6979, 0.6458, 0.6979, 0.6458, 0.7083, 0.6458, 0.6979, 0.6458, 0.6979, 0.6354, 0.6979, 0.6354, 0.6979, 0.6458, 0.7083, 0.6042, 0.7188, 0.6042, 0.7188, 0.6042, 0.7083, 0.6042, 0.7396, 0.6042, 0.75, 0.6042, 0.75, 0.6042, 0.7396, 0.6042, 0.8021, 0.6042, 0.8021, 0.6146, 0.8021, 0.6146, 0.8021, 0.6042, 0.7188, 0.6042, 0.7292, 0.6042, 0.7292, 0.6042, 0.7188, 0.6042, 0.8021, 0.6146, 0.8021, 0.625, 0.8021, 0.625, 0.8021, 0.6146, 0.6979, 0.6042, 0.7083, 0.6042, 0.7083, 0.6042, 0.6979, 0.6042, 0.7917, 0.6042, 0.8021, 0.6042, 0.8021, 0.6042, 0.7917, 0.6042, 0.8021, 0.625, 0.8021, 0.6354, 0.8021, 0.6354, 0.8021, 0.625, 0.8021, 0.6458, 0.7917, 0.6458, 0.7917, 0.6458, 0.8021, 0.6458, 0.7708, 0.6042, 0.7812, 0.6042, 0.7812, 0.6042, 0.7708, 0.6042, 0.6979, 0.6146, 0.6979, 0.6042, 0.6979, 0.6042, 0.6979, 0.6146, 0.8021, 0.6354, 0.8021, 0.6458, 0.8021, 0.6458, 0.8021, 0.6354, 0.7812, 0.6458, 0.7708, 0.6458, 0.7708, 0.6458, 0.7812, 0.6458, 0.75, 0.6042, 0.7604, 0.6042, 0.7604, 0.6042, 0.75, 0.6042, 0.6979, 0.625, 0.6979, 0.6146, 0.6979, 0.6146, 0.6979, 0.625, 0.7917, 0.6458, 0.7812, 0.6458, 0.7812, 0.6458, 0.7917, 0.6458, 0.7604, 0.6458, 0.75, 0.6458, 0.75, 0.6458, 0.7604, 0.6458, 0.7812, 0.6042, 0.7917, 0.6042, 0.7917, 0.6042, 0.7812, 0.6042, 0.7708, 0.6458, 0.7604, 0.6458, 0.7604, 0.6458, 0.7708, 0.6458, 0.7604, 0.6042, 0.7708, 0.6042, 0.7708, 0.6042, 0.7604, 0.6042, 0.7396, 0.6458, 0.7292, 0.6458, 0.7292, 0.6458, 0.7396, 0.6458, 0.75, 0.6458, 0.7396, 0.6458, 0.7396, 0.6458, 0.75, 0.6458, 0.7188, 0.6458, 0.7083, 0.6458, 0.7083, 0.6458, 0.7188, 0.6458, 0.7292, 0.6458, 0.7188, 0.6458, 0.7188, 0.6458, 0.7292, 0.6458, 0.6979, 0.6354, 0.6979, 0.625, 0.6979, 0.625, 0.6979, 0.6354, 0.7083, 0.6458, 0.6979, 0.6458, 0.6979, 0.6458, 0.7083, 0.6458, 0.6979, 0.6458, 0.6979, 0.6354, 0.6979, 0.6354, 0.6979, 0.6458, 0.7292, 0.6042, 0.7396, 0.6042, 0.7396, 0.6042, 0.7292, 0.6042, 0.7812, 0.6458, 0.7708, 0.6458, 0.7708, 0.6458, 0.7812, 0.6458, 0.7917, 0.6458, 0.7812, 0.6458, 0.7917, 0.6458, 0.7917, 0.6042, 0.8021, 0.6042, 0.7917, 0.6042, 0.8021, 0.6354, 0.8021, 0.6458, 0.8021, 0.6354, 0.7708, 0.6042, 0.7812, 0.6042, 0.7708, 0.6042, 0.8021, 0.625, 0.8021, 0.6354, 0.8021, 0.6354, 0.8021, 0.625, 0.6979, 0.6458, 0.6979, 0.6354, 0.6979, 0.6354, 0.6979, 0.6458, 0.7812, 0.6042, 0.7917, 0.6042, 0.7917, 0.6042, 0.7812, 0.6042, 0.7604, 0.6458, 0.75, 0.6458, 0.75, 0.6458, 0.7604, 0.6458, 0.6979, 0.6354, 0.6979, 0.625, 0.6979, 0.6354, 0.7604, 0.6042, 0.7708, 0.6042, 0.7708, 0.6042, 0.7604, 0.6042, 0.7396, 0.6458, 0.7292, 0.6458, 0.7292, 0.6458, 0.7396, 0.6458, 0.6979, 0.625, 0.6979, 0.6146, 0.6979, 0.6146, 0.6979, 0.625, 0.75, 0.6042, 0.7604, 0.6042, 0.75, 0.6042, 0.7188, 0.6458, 0.7083, 0.6458, 0.7083, 0.6458, 0.7188, 0.6458, 0.6979, 0.6146, 0.6979, 0.6042, 0.6979, 0.6146, 0.6979, 0.6042, 0.7083, 0.6042, 0.7083, 0.6042, 0.6979, 0.6042, 0.7292, 0.6042, 0.7396, 0.6042, 0.7292, 0.6042, 0.8021, 0.6146, 0.8021, 0.625, 0.8021, 0.6146, 0.7188, 0.6042, 0.7292, 0.6042, 0.7292, 0.6042, 0.7188, 0.6042, 0.7083, 0.6042, 0.7188, 0.6042, 0.7083, 0.6042, 0.8021, 0.6042, 0.8021, 0.6146, 0.8021, 0.6146, 0.8021, 0.6042, 0.7396, 0.6042, 0.75, 0.6042, 0.75, 0.6042, 0.7396, 0.6042, 0.7083, 0.6458, 0.6979, 0.6458, 0.7083, 0.6458, 0.7292, 0.6458, 0.7188, 0.6458, 0.7292, 0.6458, 0.75, 0.6458, 0.7396, 0.6458, 0.75, 0.6458, 0.8021, 0.6458, 0.7917, 0.6458, 0.7917, 0.6458, 0.8021, 0.6458, 0.7708, 0.6458, 0.7604, 0.6458, 0.7708, 0.6458, 0.6979, 0.6042, 0.7083, 0.6042, 0.7083, 0.6042, 0.6979, 0.6042, 0.7604, 0.6458, 0.75, 0.6458, 0.7604, 0.6458, 0.7812, 0.6042, 0.7917, 0.6042, 0.7917, 0.6042, 0.7812, 0.6042, 0.6979, 0.6458, 0.6979, 0.6354, 0.6979, 0.6354, 0.6979, 0.6458, 0.7604, 0.6042, 0.7708, 0.6042, 0.7604, 0.6042, 0.7188, 0.6042, 0.7292, 0.6042, 0.7188, 0.6042, 0.8021, 0.6458, 0.7917, 0.6458, 0.8021, 0.6458, 0.8021, 0.625, 0.8021, 0.6354, 0.8021, 0.6354, 0.8021, 0.625, 0.8021, 0.6042, 0.8021, 0.6146, 0.8021, 0.6042, 0.7396, 0.6458, 0.7292, 0.6458, 0.7292, 0.6458, 0.7396, 0.6458, 0.7396, 0.6042, 0.75, 0.6042, 0.75, 0.6042, 0.7396, 0.6042, 0.7812, 0.6458, 0.7708, 0.6458, 0.7708, 0.6458, 0.7812, 0.6458, 0.6979, 0.625, 0.6979, 0.6146, 0.6979, 0.625, 0.7188, 0.6458, 0.7083, 0.6458, 0.7188, 0.6458, 0.8021, 0.625, 0.8021, 0.6354, 0.8021, 0.6354, 0.8021, 0.625, 0.7812, 0.6042, 0.7917, 0.6042, 0.7917, 0.6042, 0.7812, 0.6042, 0.6979, 0.6458, 0.6979, 0.6354, 0.6979, 0.6354, 0.6979, 0.6458, 0.7396, 0.6042, 0.75, 0.6042, 0.75, 0.6042, 0.7448, 0.6042, 0.7396, 0.6042, 0.7396, 0.6458, 0.7292, 0.6458, 0.7292, 0.6458, 0.7396, 0.6458, 0.7812, 0.6458, 0.7708, 0.6458, 0.7708, 0.6458, 0.7812, 0.6458, 0.6979, 0.6042, 0.7083, 0.6042, 0.7083, 0.6042, 0.6979, 0.6042, 0.375, 0.375, 0.5, 0.375, 0.5, 0.4786, 0.375, 0.4786, 0.625, 0.7292, 0.6458, 0.7292, 0.6458, 0.75, 0.6458, 0.75, 0.6422, 0.7498, 0.6387, 0.7494, 0.6354, 0.7486, 0.6324, 0.7476, 0.6299, 0.7463, 0.6278, 0.7448, 0.6263, 0.7431, 0.6253, 0.7414, 0.625, 0.7396, 0.375, 0.2714, 0.5, 0.2714, 0.5, 0.375, 0.375, 0.375, 0.5, 0.01042, 0.625, 0.01042, 0.625, 0.02083, 0.625, 0.04167, 0.625, 0.0625, 0.625, 0.08333, 0.625, 0.1042, 0.625, 0.125, 0.5, 0.125, 0.7917, 0.6042, 0.8021, 0.6354, 0.375, 0.125, 0.375, 0.01042, 0.5, 0.01042, 0.5, 0.125, 0.375, 0.125, 0.375, 0.625, 0.5, 0.625, 0.5, 0.7396, 0.375, 0.7396, 0.6979, 0.6042, 0.375, 0.625, 0.6979, 0.6458, 0.8542, 0.5, 0.8542, 0.5, 0.8578, 0.5002, 0.8613, 0.5006, 0.8646, 0.5014, 0.8676, 0.5024, 0.8701, 0.5037, 0.8722, 0.5052, 0.8737, 0.5069, 0.8747, 0.5086, 0.875, 0.5104, 0.875, 0.5208, 0.8542, 0.5208, 0.7292, 0.6458, 0.7396, 0.6458, 0.7396, 0.6458, 0.7292, 0.6458, 0.7396, 0.6458, 0.75, 0.6458, 0.75, 0.6458, 0.7396, 0.6458, 0.75, 0.6458, 0.7604, 0.6458, 0.7604, 0.6458, 0.75, 0.6458, 0.7604, 0.6458, 0.7708, 0.6458, 0.7708, 0.6458, 0.7604, 0.6458, 0.7396, 0.6458, 0.75, 0.6458, 0.75, 0.6458, 0.7396, 0.6458, 0.0, 0.0, 0.0, 0.0, 0.0, 0.0, 0.0, 0.0, 0.7292, 0.6458, 0.7708, 0.6458, 0.7708, 0.6458, 0.7292, 0.6458, 0.7292, 0.6458, 0.7708, 0.6458, 0.7708, 0.6458, 0.7292, 0.6458, 0.7361, 0.6458, 0.7361, 0.6458, 0.7431, 0.6458, 0.7431, 0.6458, 0.7292, 0.6458, 0.7396, 0.6458, 0.7396, 0.6458, 0.7292, 0.6458, 0.7708, 0.6458, 0.7292, 0.6458, 0.7292, 0.6458, 0.7708, 0.6458, 0.7604, 0.6458, 0.7708, 0.6458, 0.7708, 0.6458, 0.7604, 0.6458, 0.75, 0.6458, 0.7604, 0.6458, 0.7604, 0.6458, 0.75, 0.6458, 0.7708, 0.6458, 0.7292, 0.6458, 0.7292, 0.6458, 0.7708, 0.6458, 0.7708, 0.6458, 0.7292, 0.6458, 0.7292, 0.6458, 0.7361, 0.6458, 0.7431, 0.6458, 0.75, 0.6458, 0.7569, 0.6458, 0.7639, 0.6458, 0.7708, 0.6458, 0.0, 0.0, 0.0, 0.0, 0.0, 0.0, 0.0, 0.0, 0.75, 0.6458, 0.7604, 0.6458, 0.7604, 0.6458, 0.75, 0.6458, 0.7292, 0.6458, 0.7292, 0.6458, 0.7361, 0.6458, 0.7361, 0.6458, 0.0, 0.0, 0.0, 0.0, 0.0, 0.0, 0.0, 0.0, 0.0, 0.0, 0.0, 0.0, 0.0, 0.0, 0.0, 0.0, 0.7292, 0.6458, 0.7396, 0.6458, 0.7396, 0.6458, 0.7292, 0.6458, 0.0, 0.0, 0.0, 0.0, 0.0, 0.0, 0.0, 0.0, 0.0, 0.0, 0.0, 0.0, 0.0, 0.0, 0.0, 0.0, 0.75, 0.6458, 0.75, 0.6458, 0.7569, 0.6458, 0.7569, 0.6458, 0.0, 0.0, 0.0, 0.0, 0.0, 0.0, 0.0, 0.0, 0.0, 0.0, 0.0, 0.0, 0.0, 0.0, 0.7396, 0.6042, 0.7292, 0.6042, 0.7292, 0.6042, 0.7396, 0.6042, 0.7569, 0.6458, 0.7569, 0.6458, 0.7639, 0.6458, 0.7639, 0.6458, 0.7639, 0.6458, 0.7639, 0.6458, 0.7708, 0.6458, 0.7708, 0.6458, 0.0, 0.0, 0.0, 0.0, 0.0, 0.0, 0.0, 0.0, 0.0, 0.0, 0.0, 0.0, 0.0, 0.0, 0.0, 0.0, 0.75, 0.6042, 0.7396, 0.6042, 0.7396, 0.6042, 0.75, 0.6042, 0.7569, 0.6458, 0.7569, 0.6458, 0.7639, 0.6458, 0.7639, 0.6458, 0.7708, 0.6458, 0.7292, 0.6458, 0.7292, 0.6458, 0.7708, 0.6458, 0.75, 0.6458, 0.75, 0.6458, 0.7569, 0.6458, 0.7569, 0.6458, 0.0, 0.0, 0.0, 0.0, 0.0, 0.0, 0.0, 0.0, 0.0, 0.0, 0.0, 0.0, 0.0, 0.0, 0.0, 0.0, 0.7604, 0.6458, 0.7708, 0.6458, 0.7708, 0.6458, 0.7604, 0.6458, 0.0, 0.0, 0.0, 0.0, 0.0, 0.0, 0.0, 0.0, 0.7431, 0.6458, 0.7431, 0.6458, 0.75, 0.6458, 0.75, 0.6458, 0.0, 0.0, 0.0, 0.0, 0.0, 0.0, 0.0, 0.0, 0.7604, 0.6042, 0.75, 0.6042, 0.75, 0.6042, 0.7604, 0.6042, 0.7396, 0.6458, 0.75, 0.6458, 0.75, 0.6458, 0.7396, 0.6458, 0.0, 0.0, 0.0, 0.0, 0.0, 0.0, 0.0, 0.0, 0.0, 0.0, 0.0, 0.0, 0.0, 0.0, 0.0, 0.0, 0.7604, 0.6458, 0.7708, 0.6458, 0.7708, 0.6458, 0.7604, 0.6458, 0.7708, 0.6042, 0.7604, 0.6042, 0.7604, 0.6042, 0.7708, 0.6042, 0.7292, 0.6458, 0.7292, 0.6458, 0.7361, 0.6458, 0.7361, 0.6458, 0.0, 0.0, 0.0, 0.0, 0.0, 0.0, 0.0, 0.0, 0.7361, 0.6458, 0.7361, 0.6458, 0.7431, 0.6458, 0.7431, 0.6458, 0.0, 0.0, 0.0, 0.0, 0.0, 0.0, 0.0, 0.0, 0.7569, 0.6458, 0.7569, 0.6458, 0.7639, 0.6458, 0.7639, 0.6458, 0.7396, 0.6458, 0.75, 0.6458, 0.75, 0.6458, 0.7396, 0.6458, 0.0, 0.0, 0.0, 0.0, 0.0, 0.0, 0.0, 0.0, 0.0, 0.0, 0.0, 0.0, 0.0, 0.0, 0.0, 0.0, 0.0, 0.0, 0.0, 0.0, 0.0, 0.0, 0.0, 0.0, 0.0, 0.0, 0.0, 0.0, 0.0, 0.0, 0.0, 0.0, 0.7639, 0.6458, 0.7639, 0.6458, 0.7708, 0.6458, 0.7708, 0.6458, 0.0, 0.0, 0.0, 0.0, 0.0, 0.0, 0.0, 0.0, 0.75, 0.6458, 0.75, 0.6458, 0.7569, 0.6458, 0.7569, 0.6458, 0.75, 0.6458, 0.7604, 0.6458, 0.7604, 0.6458, 0.75, 0.6458, 0.7431, 0.6458, 0.7431, 0.6458, 0.75, 0.6458, 0.75, 0.6458, 0.7292, 0.6458, 0.7396, 0.6458, 0.7396, 0.6458, 0.7292, 0.6458, 0.6424, 0.5382, 0.7708, 0.6458, 0.7639, 0.6458, 0.6366, 0.5382, 0.6366, 0.5382, 0.7639, 0.6458, 0.7569, 0.6458, 0.6308, 0.5382, 0.6308, 0.5382, 0.7569, 0.6458, 0.75, 0.6458, 0.625, 0.5382, 0.625, 0.5382, 0.75, 0.6458, 0.7431, 0.6458, 0.6192, 0.5382, 0.6192, 0.5382, 0.7431, 0.6458, 0.7361, 0.6458, 0.6134, 0.5382, 0.6134, 0.5382, 0.7361, 0.6458, 0.7292, 0.6458, 0.6076, 0.5382, 0.0, 0.0, 0.0, 0.0, 0.0, 0.0, 0.0, 0.0, 0.7604, 0.6458, 0.7708, 0.6458, 0.7708, 0.6458, 0.7604, 0.6458, 0.7396, 0.6458, 0.75, 0.6458, 0.75, 0.6458, 0.7396, 0.6458, 0.7361, 0.6458, 0.7361, 0.6458, 0.7431, 0.6458, 0.7431, 0.6458, 0.75, 0.6458, 0.7604, 0.6458, 0.7604, 0.6458, 0.75, 0.6458, 0.0, 0.0, 0.0, 0.0, 0.0, 0.0, 0.0, 0.0, 0.7292, 0.6458, 0.7396, 0.6458, 0.7396, 0.6458, 0.7292, 0.6458, 0.0, 0.0, 0.0, 0.0, 0.0, 0.0, 0.0, 0.0, 0.0, 0.0, 0.0, 0.0, 0.0, 0.0, 0.0, 0.0, 0.0, 0.0, 0.0, 0.0, 0.0, 0.0, 0.0, 0.0, 0.0, 0.0, 0.0, 0.0, 0.0, 0.0, 0.0, 0.0, 0.0, 0.0, 0.0, 0.0, 0.0, 0.0, 0.0, 0.0, 0.0, 0.0, 0.0, 0.0, 0.0, 0.0, 0.0, 0.0, 0.0, 0.0, 0.0, 0.0, 0.0, 0.0, 0.0, 0.0, 0.1273, 0.1076, 0.1285, 0.1076, 0.0, 0.0, 0.0, 0.0, 0.1262, 0.1076, 0.1273, 0.1076, 0.0, 0.0, 0.0, 0.0, 0.125, 0.1076, 0.1262, 0.1076, 0.0, 0.0, 0.0, 0.0, 0.1238, 0.1076, 0.125, 0.1076, 0.0, 0.0, 0.0, 0.0, 0.1227, 0.1076, 0.1238, 0.1076, 0.0, 0.0, 0.0, 0.0, 0.1215, 0.1076, 0.1227, 0.1076, 0.0, 0.0, 0.0, 0.0, 0.0, 0.0, 0.0, 0.0, 0.0, 0.0, 0.0, 0.0, 0.0, 0.0, 0.0, 0.0, 0.0, 0.0, 0.0, 0.0, 0.0, 0.0, 0.0, 0.0, 0.0, 0.0, 0.0, 0.0, 0.0, 0.0, 0.0, 0.0, 0.0, 0.0, 0.0, 0.0, 0.0, 0.0, 0.0, 0.0, 0.0, 0.0, 0.0, 0.0, 0.7361, 0.6458, 0.7292, 0.6458, 0.0, 0.0, 0.0, 0.0, 0.7431, 0.6458, 0.7361, 0.6458, 0.0, 0.0, 0.0, 0.0, 0.75, 0.6458, 0.7431, 0.6458, 0.0, 0.0, 0.0, 0.0, 0.0, 0.0, 0.0, 0.0, 0.0, 0.0, 0.0, 0.0, 0.0, 0.0, 0.0, 0.0, 0.0, 0.0, 0.0, 0.0, 0.0, 0.0, 0.0, 0.0, 0.0, 0.0, 0.0, 0.0, 0.0, 0.0, 0.0, 0.0, 0.0, 0.0, 0.0, 0.0, 0.0, 0.0, 0.0, 0.0, 0.0, 0.0, 0.0, 0.0, 0.0, 0.0, 0.0, 0.0, 0.0, 0.0, 0.0, 0.0, 0.0, 0.0, 0.0, 0.0, 0.0, 0.0, 0.0, 0.0, 0.0, 0.0, 0.0, 0.0, 0.0, 0.0, 0.0, 0.0, 0.0, 0.0, 0.0, 0.0, 0.0, 0.0, 0.0, 0.0, 0.0, 0.0, 0.0, 0.0, 0.0, 0.0, 0.0, 0.0, 0.0, 0.0, 0.0, 0.0, 0.0, 0.0, 0.0, 0.0, 0.0, 0.0, 0.0, 0.0, 0.0, 0.0, 0.0, 0.0, 0.0, 0.0, 0.0, 0.0, 0.375, 0.4786, 0.375, 0.4823, 0.4144, 0.5123, 0.3947, 0.4954, 0.375, 0.4823, 0.375, 0.4859, 0.4144, 0.5123, 0.375, 0.4859, 0.375, 0.4893, 0.4144, 0.5123, 0.375, 0.4893, 0.375, 0.4923, 0.4144, 0.5123, 0.375, 0.4923, 0.375, 0.495, 0.4144, 0.5123, 0.375, 0.495, 0.375, 0.4971, 0.4144, 0.5123, 0.375, 0.4971, 0.375, 0.4987, 0.4144, 0.5123, 0.375, 0.4987, 0.375, 0.4997, 0.4144, 0.5123, 0.375, 0.4997, 0.375, 0.5, 0.4144, 0.5123, 0.414, 0.7385, 0.4101, 0.7351, 0.4161, 0.7379, 0.4101, 0.7351, 0.4031, 0.7389, 0.4161, 0.7379, 0.4031, 0.7389, 0.3966, 0.7431, 0.4161, 0.7379, 0.3966, 0.7431, 0.392, 0.745, 0.4161, 0.7379, 0.392, 0.745, 0.375, 0.7577, 0.4161, 0.7379, 0.375, 0.7577, 0.375, 0.7607, 0.4161, 0.7379, 0.375, 0.7607, 0.375, 0.7641, 0.4161, 0.7379, 0.375, 0.7641, 0.375, 0.7677, 0.4161, 0.7379, 0.375, 0.7677, 0.375, 0.7714, 0.4161, 0.7379, 0.375, 0.2396, 0.375, 0.2414, 0.4168, 0.2855, 0.375, 0.2414, 0.375, 0.2431, 0.4168, 0.2855, 0.375, 0.2431, 0.375, 0.2448, 0.4168, 0.2855, 0.375, 0.2448, 0.375, 0.2463, 0.4168, 0.2855, 0.375, 0.2463, 0.375, 0.2476, 0.4168, 0.2855, 0.375, 0.2476, 0.375, 0.2486, 0.4168, 0.2855, 0.375, 0.2486, 0.375, 0.2494, 0.4168, 0.2855, 0.375, 0.2494, 0.375, 0.2498, 0.4168, 0.2855, 0.375, 0.2498, 0.375, 0.25, 0.4168, 0.2855, 0.386, 0.01631, 0.5419, 0.2125, 0.4221, 0.07001, 0.5419, 0.2125, 0.5079, 0.1697, 0.4221, 0.07001, 0.5079, 0.1697, 0.476, 0.1299, 0.4221, 0.07001, 0.476, 0.1299, 0.3896, 0.02175, 0.4221, 0.07001, 0.3896, 0.02175, 0.3939, 0.02814, 0.4221, 0.07001, 0.3939, 0.02814, 0.3993, 0.03623, 0.4221, 0.07001, 0.3993, 0.03623, 0.375, 0.006858, 0.4221, 0.07001, 0.375, 0.006858, 0.375, 0.008613, 0.4221, 0.07001, 0.375, 0.008613, 0.375, 0.01042, 0.4221, 0.07001, 0.5, 0.5104, 0.375, 0.5104, 0.375, 0.5086, 0.5, 0.5086, 0.5, 0.5086, 0.375, 0.5086, 0.375, 0.5069, 0.5, 0.5069, 0.5, 0.5069, 0.375, 0.5069, 0.375, 0.5052, 0.5, 0.5052, 0.5, 0.5052, 0.375, 0.5052, 0.375, 0.5037, 0.5, 0.5037, 0.5, 0.5037, 0.375, 0.5037, 0.375, 0.4923, 0.5, 0.4923, 0.5, 0.4923, 0.375, 0.4923, 0.375, 0.4893, 0.5, 0.4893, 0.5, 0.4893, 0.375, 0.4893, 0.375, 0.4859, 0.5, 0.4859, 0.5, 0.4859, 0.375, 0.4859, 0.375, 0.4823, 0.5, 0.4823, 0.5, 0.4823, 0.375, 0.4823, 0.375, 0.4786, 0.5, 0.4786, 0.5, 0.9786, 0.625, 0.9792, 0.625, 0.9828, 0.5, 0.9823, 0.5, 0.9823, 0.625, 0.9828, 0.625, 0.9863, 0.5, 0.9859, 0.5, 0.9859, 0.625, 0.9863, 0.625, 0.9896, 0.5, 0.9893, 0.5, 0.9893, 0.625, 0.9896, 0.625, 1.0, 0.5, 1.0, 0.5, 0.0, 0.625, 0.0, 0.625, 0.003723, 0.5, 0.003723, 0.5, 0.003723, 0.625, 0.003723, 0.625, 0.005211, 0.5, 0.005211, 0.5, 0.005211, 0.625, 0.005211, 0.625, 0.006858, 0.5, 0.006858, 0.5, 0.006858, 0.625, 0.006858, 0.625, 0.008613, 0.5, 0.008613, 0.5, 0.008613, 0.625, 0.008613, 0.625, 0.01042, 0.5, 0.01042, 0.5, 0.7714, 0.375, 0.7714, 0.375, 0.7677, 0.5, 0.7677, 0.5, 0.7677, 0.375, 0.7677, 0.375, 0.7641, 0.5, 0.7641, 0.5, 0.7641, 0.375, 0.7641, 0.375, 0.7607, 0.5, 0.7607, 0.5, 0.7607, 0.375, 0.7607, 0.375, 0.7577, 0.5, 0.7577, 0.5, 0.7577, 0.375, 0.7577, 0.375, 0.7463, 0.5, 0.7463, 0.5, 0.7463, 0.375, 0.7463, 0.375, 0.7448, 0.5, 0.7448, 0.5, 0.7448, 0.375, 0.7448, 0.375, 0.7431, 0.5, 0.7431, 0.5, 0.7431, 0.375, 0.7431, 0.375, 0.7414, 0.5, 0.7414, 0.5, 0.7414, 0.375, 0.7414, 0.375, 0.7396, 0.5, 0.7396, 0.5, 0.2714, 0.375, 0.2714, 0.375, 0.2677, 0.5, 0.2677, 0.5, 0.2677, 0.375, 0.2677, 0.375, 0.2641, 0.5, 0.2641, 0.5, 0.2641, 0.375, 0.2641, 0.375, 0.2607, 0.5, 0.2607, 0.5, 0.2607, 0.375, 0.2607, 0.375, 0.2577, 0.5, 0.2577, 0.5, 0.2577, 0.375, 0.2577, 0.375, 0.2463, 0.5, 0.2463, 0.5, 0.2463, 0.375, 0.2463, 0.375, 0.2448, 0.5, 0.2448, 0.5, 0.2448, 0.375, 0.2448, 0.375, 0.2431, 0.5, 0.2431, 0.5, 0.2431, 0.375, 0.2431, 0.375, 0.2414, 0.5, 0.2414, 0.5, 0.2414, 0.375, 0.2414, 0.375, 0.2396, 0.5, 0.2396, 0.625, 0.5104, 0.5, 0.5104, 0.5, 0.5086, 0.625, 0.5086, 0.625, 0.5086, 0.5, 0.5086, 0.5, 0.5069, 0.625, 0.5069, 0.625, 0.5069, 0.5, 0.5069, 0.5, 0.5052, 0.625, 0.5052, 0.625, 0.5052, 0.5, 0.5052, 0.5, 0.5037, 0.625, 0.5037, 0.625, 0.5037, 0.5, 0.5037, 0.5, 0.4923, 0.625, 0.4926, 0.625, 0.4926, 0.5, 0.4923, 0.5, 0.4893, 0.625, 0.4896, 0.625, 0.4896, 0.5, 0.4893, 0.5, 0.4859, 0.625, 0.4863, 0.625, 0.4863, 0.5, 0.4859, 0.5, 0.4823, 0.625, 0.4828, 0.625, 0.4828, 0.5, 0.4823, 0.5, 0.4786, 0.625, 0.4792, 0.375, 0.9786, 0.5, 0.9786, 0.5, 0.9823, 0.375, 0.9823, 0.375, 0.9823, 0.5, 0.9823, 0.5, 0.9859, 0.375, 0.9859, 0.375, 0.9859, 0.5, 0.9859, 0.5, 0.9893, 0.375, 0.9893, 0.375, 0.9893, 0.5, 0.9893, 0.5, 1.0, 0.375, 1.0, 0.375, 0.0, 0.5, 0.0, 0.5, 0.003723, 0.375, 0.003723, 0.375, 0.003723, 0.5, 0.003723, 0.5, 0.005211, 0.375, 0.005211, 0.375, 0.005211, 0.5, 0.005211, 0.5, 0.006858, 0.375, 0.006858, 0.375, 0.006858, 0.5, 0.006858, 0.5, 0.008613, 0.375, 0.008613, 0.375, 0.008613, 0.5, 0.008613, 0.5, 0.01042, 0.375, 0.01042, 0.625, 0.7708, 0.5, 0.7714, 0.5, 0.7677, 0.625, 0.7672, 0.625, 0.7672, 0.5, 0.7677, 0.5, 0.7641, 0.625, 0.7637, 0.625, 0.7637, 0.5, 0.7641, 0.5, 0.7607, 0.625, 0.7604, 0.625, 0.7604, 0.5, 0.7607, 0.5, 0.7577, 0.625, 0.7574, 0.625, 0.7574, 0.5, 0.7577, 0.5, 0.7463, 0.625, 0.7463, 0.625, 0.7463, 0.5, 0.7463, 0.5, 0.7448, 0.625, 0.7448, 0.625, 0.7448, 0.5, 0.7448, 0.5, 0.7431, 0.625, 0.7431, 0.625, 0.7431, 0.5, 0.7431, 0.5, 0.7414, 0.625, 0.7414, 0.625, 0.7414, 0.5, 0.7414, 0.5, 0.7396, 0.625, 0.7396, 0.625, 0.2708, 0.5, 0.2714, 0.5, 0.2677, 0.625, 0.2672, 0.625, 0.2672, 0.5, 0.2677, 0.5, 0.2641, 0.625, 0.2637, 0.625, 0.2637, 0.5, 0.2641, 0.5, 0.2607, 0.625, 0.2604, 0.625, 0.2604, 0.5, 0.2607, 0.5, 0.2577, 0.625, 0.2574, 0.625, 0.2574, 0.5, 0.2577, 0.5, 0.2463, 0.625, 0.2463, 0.625, 0.2463, 0.5, 0.2463, 0.5, 0.2448, 0.625, 0.2448, 0.625, 0.2448, 0.5, 0.2448, 0.5, 0.2431, 0.625, 0.2431, 0.625, 0.2431, 0.5, 0.2431, 0.5, 0.2414, 0.625, 0.2414, 0.625, 0.2414, 0.5, 0.2414, 0.5, 0.2396, 0.625, 0.2396, 0.625, 0.5104, 0.6253, 0.5086, 0.6263, 0.5069, 0.6278, 0.5052, 0.6299, 0.5037, 0.6324, 0.5024, 0.6354, 0.5014, 0.6387, 0.5006, 0.6422, 0.5002, 0.6458, 0.5, 0.6458, 0.5, 0.6458, 0.5208, 0.625, 0.5208, 0.0, 0.0, 0.0, 0.0, 0.0, 0.0, 0.0, 0.0, 0.0, 0.0, 0.0, 0.0, 0.0, 0.0, 0.7448, 0.6042, 0.75, 0.6042, 0.375, 0.4786, 0.3947, 0.4954, 0.4144, 0.5123, 0.7083, 0.6042, 0.75, 0.6042, 0.375, 0.375, 0.375, 0.4786, 0.0, 0.0, 0.0, 0.0, 0.7708, 0.6458, 0.7708, 0.6458, 0.75, 0.6458, 0.7569, 0.6458, 0.0, 0.0, 0.75, 0.6458, 0.0, 0.0, 0.7431, 0.6458, 0.7396, 0.6458, 0.75, 0.6458, 0.7431, 0.6458, 0.7361, 0.6458, 0.7361, 0.6458, 0.7292, 0.6458, 0.7396, 0.6458, 0.7292, 0.6458, 0.7361, 0.6458, 0.7396, 0.6458, 0.7292, 0.6458, 0.7292, 0.6458, 0.0, 0.0, 0.0, 0.0, 0.0, 0.0, 0.0, 0.0, 0.0, 0.0, 0.7292, 0.6458, 0.0, 0.0, 0.7396, 0.6458, 0.7396, 0.6458, 0.75, 0.6458, 0.7396, 0.6458, 0.0, 0.0, 0.0, 0.0, 0.7361, 0.6458, 0.7431, 0.6458, 0.0, 0.0, 0.0, 0.0, 0.0, 0.0, 0.0, 0.0, 0.0, 0.0, 0.0, 0.0, 0.0, 0.0, 0.0, 0.0, 0.0, 0.0, 0.0, 0.0, 0.7639, 0.6458, 0.0, 0.0, 0.7708, 0.6458, 0.7604, 0.6458, 0.7604, 0.6458])
me_cube.materials.append(mat_material)
me_cube.use_mirror_vertex_groups = False
me_cube.update()
me_cube_001 = bpy.data.meshes.new('Cube.001')
me_cube_001.from_pydata([(-1.0, -1.0, -1.0), (-1.0, 1.0, -1.0), (-1.0, 1.0, 1.0), (1.0, -1.0, -1.0), (1.0, 1.0, -1.0), (1.0, 1.0, 1.0), (1.0, -1.0, -1.0), (1.0, 1.0, -1.0), (1.0, 1.0, 1.0), (-1.0, -1.0, -1.0), (-1.0, 1.0, -1.0), (-1.0, 1.0, 1.0), (-1.0, 5.422, -1.0), (-1.0, 3.422, -1.0), (-1.0, 3.422, 1.0), (1.0, 5.422, -1.0), (1.0, 3.422, -1.0), (1.0, 3.422, 1.0), (1.0, 5.422, -1.0), (1.0, 3.422, -1.0), (1.0, 3.422, 1.0), (-1.0, 5.422, -1.0), (-1.0, 3.422, -1.0), (-1.0, 3.422, 1.0)], [], [(1, 2, 5, 4), (1, 0, 2), (5, 2, 0, 3), (1, 4, 3, 0), (5, 3, 4), (7, 10, 11, 8), (7, 8, 6), (11, 9, 6, 8), (7, 6, 9, 10), (11, 10, 9), (13, 16, 17, 14), (13, 14, 12), (17, 15, 12, 14), (13, 12, 15, 16), (17, 16, 15), (19, 20, 23, 22), (19, 18, 20), (23, 20, 18, 21), (19, 22, 21, 18), (23, 21, 22)])
me_cube_001.polygons.foreach_set('use_smooth', [True] * 20)
_uv = me_cube_001.uv_layers.new(name='UVMap')
_uv.uv.foreach_set('vector', [0.375, 0.25, 0.625, 0.25, 0.625, 0.5, 0.375, 0.5, 0.375, 0.25, 0.125, 0.75, 0.625, 0.25, 0.625, 0.5, 0.625, 0.25, 0.125, 0.75, 0.375, 0.75, 0.125, 0.5, 0.375, 0.5, 0.375, 0.75, 0.125, 0.75, 0.625, 0.5, 0.375, 0.75, 0.375, 0.5, 0.375, 0.25, 0.375, 0.5, 0.625, 0.5, 0.625, 0.25, 0.375, 0.25, 0.625, 0.25, 0.125, 0.75, 0.625, 0.5, 0.375, 0.75, 0.125, 0.75, 0.625, 0.25, 0.125, 0.5, 0.125, 0.75, 0.375, 0.75, 0.375, 0.5, 0.625, 0.5, 0.375, 0.5, 0.375, 0.75, 0.375, 0.25, 0.375, 0.5, 0.625, 0.5, 0.625, 0.25, 0.375, 0.25, 0.625, 0.25, 0.125, 0.75, 0.625, 0.5, 0.375, 0.75, 0.125, 0.75, 0.625, 0.25, 0.125, 0.5, 0.125, 0.75, 0.375, 0.75, 0.375, 0.5, 0.625, 0.5, 0.375, 0.5, 0.375, 0.75, 0.375, 0.25, 0.625, 0.25, 0.625, 0.5, 0.375, 0.5, 0.375, 0.25, 0.125, 0.75, 0.625, 0.25, 0.625, 0.5, 0.625, 0.25, 0.125, 0.75, 0.375, 0.75, 0.125, 0.5, 0.375, 0.5, 0.375, 0.75, 0.125, 0.75, 0.625, 0.5, 0.375, 0.75, 0.375, 0.5])
me_cube_001.update()

# ---- objects
ob_cube = bpy.data.objects.new('Cube', me_cube)
ob_light = bpy.data.objects.new('Light', light_light)
ob_camera = bpy.data.objects.new('Camera', cam_camera)
ob_cube_001 = bpy.data.objects.new('Cube.001', me_cube_001)

# ---- transforms, parenting, visibility, modifiers, constraints
ob_cube.location = (0.0, 0.0, 0.0)
ob_cube.lock_rotations_4d = False
ob_cube.empty_display_type = 'ARROWS'
ob_cube.lineart.crease_threshold = 0.0
_m = ob_cube.modifiers.new('Triangulate', 'TRIANGULATE')
_m = ob_cube.modifiers.new('Auto Smooth', 'NODES')
_m.node_group = ng_auto_smooth
_gi = [s.identifier for s in ng_auto_smooth.interface.items_tree if s.item_type == 'SOCKET' and s.in_out == 'INPUT']
_m[_gi[1]] = 0.5236  # Angle
ob_light.location = (4.076, 1.005, 5.904)
ob_light.rotation_euler = (0.6503, 0.05522, 1.866)
ob_light.lock_rotations_4d = False
ob_light.empty_display_type = 'ARROWS'
ob_light.color = (0.0, 0.0, 0.0, 0.0)
ob_light.lineart.crease_threshold = 0.0
ob_camera.location = (7.359, -6.926, 4.958)
ob_camera.rotation_euler = (1.109, 0.0, 0.8149)
ob_camera.lock_rotations_4d = False
ob_camera.empty_display_type = 'ARROWS'
ob_camera.color = (0.0, 0.0, 0.0, 0.0)
ob_camera.display_type = 'WIRE'
ob_camera.lineart.crease_threshold = 0.0
ob_cube_001.location = (0.0, -4.207, 3.162)
ob_cube_001.scale = (0.3058, 1.903, 2.275)
_m = ob_cube_001.modifiers.new('Auto Smooth', 'NODES')
_m.node_group = ng_auto_smooth
_gi = [s.identifier for s in ng_auto_smooth.interface.items_tree if s.item_type == 'SOCKET' and s.in_out == 'INPUT']
_m[_gi[1]] = 0.5236  # Angle

# ---- collection membership
col_collection.objects.link(ob_cube)
col_collection.objects.link(ob_light)
col_collection.objects.link(ob_camera)
col_collection.objects.link(ob_cube_001)

# ---- scene / render settings (as saved in the file)
scene.camera = ob_camera
scene.frame_start = 1; scene.frame_end = 250; scene.frame_set(1)
scene.render.engine = 'BLENDER_EEVEE_NEXT'
scene.cycles.sampling_pattern = 'TABULATED_SOBOL'
scene.view_settings.view_transform = 'Filmic'
bpy.context.view_layer.update()
